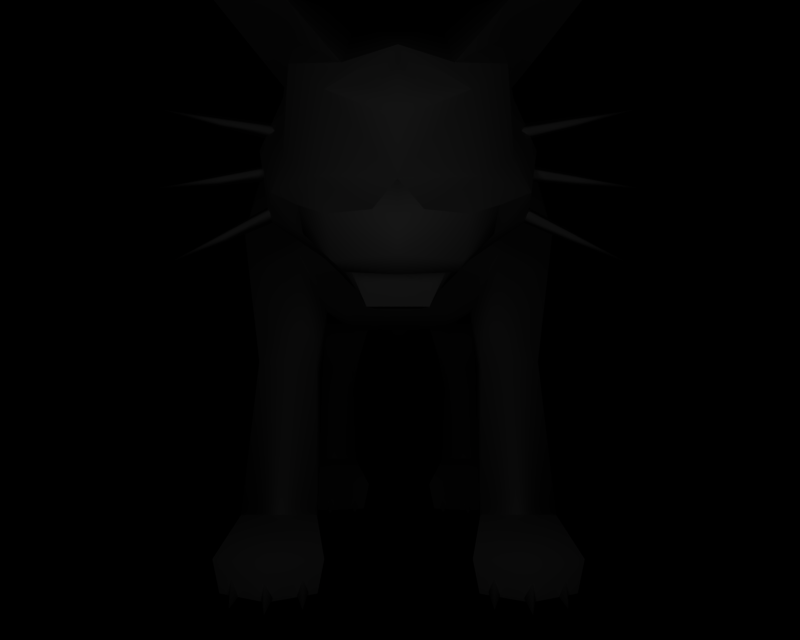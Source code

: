 # Source: BR_Persian.blend  (saved by Blender 2.66.1; exported with 4.5.12 LTS)
import bpy
from mathutils import Matrix  # noqa: F401  (used for matrix-valued properties, if any)

bpy.ops.wm.read_factory_settings(use_empty=True)
scene = bpy.context.scene
scene.name = '1'

# ---- collections
col_collection_1 = bpy.data.collections.new('Collection 1'); scene.collection.children.link(col_collection_1)

# ---- materials (node trees are filled in below, after node groups)
mat_mat_7 = bpy.data.materials.new('mat_7')
mat_mat_7.alpha_threshold = 0.0
mat_mat_7.specular_color = (0.5, 0.5, 0.5)
mat_mat_7.roughness = 0.5
mat_mat_6 = bpy.data.materials.new('mat_6')
mat_mat_6.alpha_threshold = 0.0
mat_mat_6.specular_color = (0.5, 0.5, 0.5)
mat_mat_6.roughness = 0.5
mat_mat_5 = bpy.data.materials.new('mat_5')
mat_mat_5.alpha_threshold = 0.0
mat_mat_5.specular_color = (0.5, 0.5, 0.5)
mat_mat_5.roughness = 0.5
mat_mat_4 = bpy.data.materials.new('mat_4')
mat_mat_4.alpha_threshold = 0.0
mat_mat_4.specular_color = (0.5, 0.5, 0.5)
mat_mat_4.roughness = 0.5
mat_mat_9 = bpy.data.materials.new('mat_9')
mat_mat_9.alpha_threshold = 0.0
mat_mat_9.specular_color = (0.5, 0.5, 0.5)
mat_mat_9.roughness = 0.5
mat_mat_3 = bpy.data.materials.new('mat_3')
mat_mat_3.alpha_threshold = 0.0
mat_mat_3.specular_color = (0.5, 0.5, 0.5)
mat_mat_3.roughness = 0.5
mat_mat_8 = bpy.data.materials.new('mat_8')
mat_mat_8.alpha_threshold = 0.0
mat_mat_8.specular_color = (0.5, 0.5, 0.5)
mat_mat_8.roughness = 0.5
mat_mat_10 = bpy.data.materials.new('mat_10')
mat_mat_10.alpha_threshold = 0.0
mat_mat_10.specular_color = (0.5, 0.5, 0.5)
mat_mat_10.roughness = 0.5
mat_mat_2 = bpy.data.materials.new('mat_2')
mat_mat_2.alpha_threshold = 0.0
mat_mat_2.specular_color = (0.5, 0.5, 0.5)
mat_mat_2.roughness = 0.5
mat_mat_1 = bpy.data.materials.new('mat_1')
mat_mat_1.alpha_threshold = 0.0
mat_mat_1.specular_color = (0.5, 0.5, 0.5)
mat_mat_1.roughness = 0.5
mat_mat_0 = bpy.data.materials.new('mat_0')
mat_mat_0.alpha_threshold = 0.0
mat_mat_0.specular_color = (0.5, 0.5, 0.5)
mat_mat_0.roughness = 0.5

# ---- material node trees

# ---- cameras
cam_camera_001 = bpy.data.cameras.new('Camera.001')
cam_camera_001.passepartout_alpha = 0.2
cam_camera_001.clip_end = 100.0
cam_camera_001.lens = 35.0
cam_camera_001.sensor_width = 32.0
cam_camera_001.sensor_height = 18.0
cam_camera_001.show_passepartout = False
cam_camera_001.show_safe_areas = True
cam_camera_001.dof.focus_distance = 0.0
cam_camera_001.dof.aperture_fstop = 128.0

# ---- lights
light_lamp = bpy.data.lights.new('Lamp', 'POINT')
light_lamp.transmission_factor = 0.0
light_lamp.energy = 151.9
light_lamp.shadow_buffer_clip_start = 0.5
light_lamp.shadow_soft_size = 1.0
light_lamp.shadow_maximum_resolution = 0.006
light_lamp.use_absolute_resolution = True
light_lamp.cycles.use_multiple_importance_sampling = False

# ---- meshes
me_persian_mat_7 = bpy.data.meshes.new('persian_mat_7')
me_persian_mat_7.from_pydata([(1.123, 7.12, 6.887), (0.4257, 7.244, 5.832), (0.5256, 6.362, 7.169), (1.79, 7.668, 6.292), (2.14, 7.645, 5.323), (1.676, 7.086, 5.051), (1.205, 6.507, 5.055), (-0.4656, 7.244, 5.832), (-1.16, 7.115, 6.886), (-0.5655, 6.362, 7.169), (-1.829, 7.658, 6.288), (-2.179, 7.634, 5.319), (-1.71, 7.079, 5.048), (-1.245, 6.507, 5.055)], [], [(0, 1, 2), (0, 3, 1), (4, 1, 3), (4, 5, 1), (6, 1, 5), (7, 8, 9), (7, 10, 8), (11, 10, 7), (7, 12, 11), (13, 12, 7)])
me_persian_mat_7.polygons.foreach_set('use_smooth', [True] * 10)
_k = set([(0, 2), (0, 3), (1, 2), (1, 6), (3, 4), (4, 5), (5, 6), (7, 9), (7, 13), (8, 9), (8, 10), (10, 11), (11, 12), (12, 13)])
me_persian_mat_7.attributes.new('sharp_edge', 'BOOLEAN', 'EDGE').data.foreach_set('value', [ (min(e.vertices), max(e.vertices)) in _k for e in me_persian_mat_7.edges])
_uv = me_persian_mat_7.uv_layers.new(name='UVTex')
_uv.uv.foreach_set('vector', [1.026, 0.6852, 0.486, 0.1513, 0.9335, 0.2534, 1.026, 0.6852, 0.8441, 1.037, 0.486, 0.1513, 0.03693, 0.9861, 0.486, 0.1513, 0.8441, 1.037, 0.03693, 0.9861, -0.04879, 0.4919, 0.486, 0.1513, 0.03687, 0.2216, 0.486, 0.1513, -0.04879, 0.4919, 0.4735, 0.1719, 1.034, 0.6824, 0.9499, 0.2499, 0.4735, 0.1719, 0.8239, 1.039, 1.034, 0.6824, 0.1184, 1.029, 0.8239, 1.039, 0.4735, 0.1719, 0.4735, 0.1719, -0.05024, 0.6174, 0.1184, 1.029, 0.05807, 0.1831, -0.05024, 0.6174, 0.4735, 0.1719])
me_persian_mat_7.materials.append(mat_mat_7)
me_persian_mat_7.use_remesh_preserve_volume = False
me_persian_mat_7.use_remesh_preserve_attributes = False
me_persian_mat_7.use_mirror_vertex_groups = False
me_persian_mat_7.update()
me_persian_mat_6 = bpy.data.meshes.new('persian_mat_6')
me_persian_mat_6.from_pydata([(1.073, 6.885, 6.224), (1.123, 7.12, 6.887), (0.5256, 6.362, 7.169), (1.79, 7.668, 6.292), (2.14, 7.645, 5.323), (1.676, 7.086, 5.051), (1.205, 6.507, 5.055), (1.126, 6.56, 6.453), (-1.115, 6.881, 6.225), (-0.5655, 6.362, 7.169), (-1.16, 7.115, 6.886), (-1.166, 6.56, 6.453), (-1.245, 6.507, 5.055), (-1.71, 7.079, 5.048), (-2.179, 7.634, 5.319), (-1.829, 7.658, 6.288)], [], [(0, 1, 2), (0, 3, 1), (3, 0, 4), (0, 5, 4), (5, 0, 6), (0, 7, 6), (7, 0, 2), (8, 9, 10), (8, 11, 9), (12, 11, 8), (8, 13, 12), (14, 13, 8), (8, 15, 14), (10, 15, 8)])
me_persian_mat_6.polygons.foreach_set('use_smooth', [True] * 14)
_k = set([(1, 2), (1, 3), (2, 7), (3, 4), (4, 5), (5, 6), (6, 7), (9, 10), (9, 11), (10, 15), (11, 12), (12, 13), (13, 14), (14, 15)])
me_persian_mat_6.attributes.new('sharp_edge', 'BOOLEAN', 'EDGE').data.foreach_set('value', [ (min(e.vertices), max(e.vertices)) in _k for e in me_persian_mat_6.edges])
_uv = me_persian_mat_6.uv_layers.new(name='UVTex')
_uv.uv.foreach_set('vector', [0.4295, 0.492, 0.9939, 0.6303, 0.9826, 0.2209, 0.4295, 0.492, 0.7874, 0.9996, 0.9939, 0.6303, 0.7874, 0.9996, 0.4295, 0.492, 0.1814, 0.9436, 0.4295, 0.492, 0.007771, 0.5522, 0.1814, 0.9436, 0.007771, 0.5522, 0.4295, 0.492, 0.0277, 0.2277, 0.4295, 0.492, 0.5171, 0.2786, 0.0277, 0.2277, 0.5171, 0.2786, 0.4295, 0.492, 0.9826, 0.2209, 0.5369, 0.5026, 0.9768, 0.2128, 0.9761, 0.6498, 0.5369, 0.5026, 0.5519, 0.2841, 0.9768, 0.2128, 0.01769, 0.2131, 0.5519, 0.2841, 0.5369, 0.5026, 0.5369, 0.5026, -0.01197, 0.6447, 0.01769, 0.2131, 0.2385, 0.972, -0.01197, 0.6447, 0.5369, 0.5026, 0.5369, 0.5026, 0.7752, 0.9798, 0.2385, 0.972, 0.9761, 0.6498, 0.7752, 0.9798, 0.5369, 0.5026])
me_persian_mat_6.materials.append(mat_mat_6)
me_persian_mat_6.use_remesh_preserve_volume = False
me_persian_mat_6.use_remesh_preserve_attributes = False
me_persian_mat_6.use_mirror_vertex_groups = False
me_persian_mat_6.update()
me_persian_mat_5 = bpy.data.meshes.new('persian_mat_5')
me_persian_mat_5.from_pydata([(0.1451, 5.452, 5.87), (0.4484, 5.107, 6.371), (0.3156, 5.316, 5.815), (0.2104, 5.309, 6.469), (-0.1852, 5.452, 5.87), (-0.2506, 5.309, 6.469), (-0.3557, 5.316, 5.815), (-0.4885, 5.107, 6.371), (0.2366, 4.833, 6.892), (-0.2768, 4.833, 6.892), (-0.5418, 4.746, 6.73), (0.5017, 4.746, 6.73), (-0.233, 4.345, 7.019), (0.1929, 4.345, 7.019)], [], [(0, 1, 2), (0, 3, 1), (3, 0, 4), (4, 5, 3), (6, 5, 4), (6, 7, 5), (2, 7, 6), (2, 1, 7), (4, 0, 6), (6, 0, 2), (5, 8, 3), (5, 9, 8), (7, 9, 5), (7, 10, 9), (1, 10, 7), (1, 11, 10), (3, 11, 1), (3, 8, 11), (9, 10, 12), (13, 11, 8), (13, 10, 11), (13, 12, 10), (8, 12, 13), (8, 9, 12)])
me_persian_mat_5.polygons.foreach_set('use_smooth', [True] * 24)
_uv = me_persian_mat_5.uv_layers.new(name='UVTex')
_uv.uv.foreach_set('vector', [0.3801, 0.8951, 0.1381, 0.692, 0.3082, 0.8978, 0.3801, 0.8951, 0.335, 0.6934, 0.1381, 0.692, 0.335, 0.6934, 0.3801, 0.8951, 0.6426, 0.8861, 0.6426, 0.8861, 0.6819, 0.6972, 0.335, 0.6934, 0.7207, 0.896, 0.6819, 0.6972, 0.6426, 0.8861, 0.7207, 0.896, 0.8538, 0.6924, 0.6819, 0.6972, 0.3082, 0.8978, 0.8538, 0.6924, 0.7207, 0.896, 0.3082, 0.8978, 0.1381, 0.692, 0.8538, 0.6924, 0.6426, 0.8861, 0.3801, 0.8951, 0.7207, 0.896, 0.7207, 0.896, 0.3801, 0.8951, 0.3082, 0.8978, 0.6963, 0.6789, 0.2923, 0.3528, 0.2822, 0.6648, 0.6963, 0.6789, 0.6907, 0.353, 0.2923, 0.3528, 0.8551, 0.6873, 0.6907, 0.353, 0.6963, 0.6789, 0.8551, 0.6873, 0.8426, 0.3487, 0.6907, 0.353, 0.139, 0.6642, 0.8426, 0.3487, 0.8551, 0.6873, 0.139, 0.6642, 0.1472, 0.344, 0.8426, 0.3487, 0.2822, 0.6648, 0.1472, 0.344, 0.139, 0.6642, 0.2822, 0.6648, 0.2923, 0.3528, 0.1472, 0.344, 0.6689, 0.3712, 0.8395, 0.3695, 0.623, 0.06899, 0.3678, 0.06903, 0.1624, 0.3597, 0.3225, 0.3606, 0.3678, 0.06903, 0.8395, 0.3695, 0.1624, 0.3597, 0.3678, 0.06903, 0.623, 0.06899, 0.8395, 0.3695, 0.3225, 0.3606, 0.623, 0.06899, 0.3678, 0.06903, 0.3225, 0.3606, 0.6689, 0.3712, 0.623, 0.06899])
me_persian_mat_5.materials.append(mat_mat_5)
me_persian_mat_5.use_remesh_preserve_volume = False
me_persian_mat_5.use_remesh_preserve_attributes = False
me_persian_mat_5.use_mirror_vertex_groups = False
me_persian_mat_5.update()
me_persian_mat_4 = bpy.data.meshes.new('persian_mat_4')
me_persian_mat_4.from_pydata([(-0.3361, 4.025, 6.786), (0.2963, 4.025, 6.786), (0.422, 5.334, 5.946), (-0.4315, 5.334, 5.946), (-0.5867, 4.595, 6.521), (-0.7682, 4.763, 6.598), (0.7878, 4.763, 6.598), (0.567, 4.592, 6.523), (0.5574, 4.353, 7.155), (0.003764, 4.396, 7.265), (-0.5337, 4.353, 7.155)], [], [(0, 1, 2), (3, 0, 2), (0, 3, 4), (4, 3, 5), (6, 2, 7), (7, 2, 1), (8, 2, 6), (8, 9, 2), (3, 2, 9), (9, 10, 3), (5, 3, 10)])
me_persian_mat_4.polygons.foreach_set('use_smooth', [True] * 11)
_k = set([(0, 1), (0, 4), (1, 7), (4, 5), (5, 10), (6, 7), (6, 8), (8, 9), (9, 10)])
me_persian_mat_4.attributes.new('sharp_edge', 'BOOLEAN', 'EDGE').data.foreach_set('value', [ (min(e.vertices), max(e.vertices)) in _k for e in me_persian_mat_4.edges])
_uv = me_persian_mat_4.uv_layers.new(name='UVTex')
_uv.uv.foreach_set('vector', [-0.002308, 0.9382, 0.9904, 0.943, 0.9937, -0.005152, -0.01089, 0.0261, -0.002308, 0.9382, 0.9937, -0.005152, -0.002308, 0.9382, 0.01255, -0.03901, 0.4241, 0.9626, 0.1871, 0.9314, 0.3329, -0.02859, -0.005948, 1.0, 1.005, 1.009, 0.7254, -0.01817, 0.8558, 0.9587, 0.5589, 0.977, 0.9937, -0.005152, 0.9904, 0.943, 0.774, 0.9504, 0.8678, 0.04616, 1.002, 1.009, 0.774, 0.9504, 0.4958, 0.9119, 0.8678, 0.04616, 0.1311, 0.03713, 0.8678, 0.04616, 0.4958, 0.9119, 0.4958, 0.9119, 0.1983, 0.9616, 0.1311, 0.03713, -0.01693, 1.007, 0.1311, 0.03713, 0.1983, 0.9616])
me_persian_mat_4.materials.append(mat_mat_4)
me_persian_mat_4.use_remesh_preserve_volume = False
me_persian_mat_4.use_remesh_preserve_attributes = False
me_persian_mat_4.use_mirror_vertex_groups = False
me_persian_mat_4.update()
me_persian_mat_9 = bpy.data.meshes.new('persian_mat_9')
me_persian_mat_9.from_pydata([(2.466, 0.0992, 3.425), (1.769, 0.07073, 3.73), (1.103, 0.09704, 3.428), (1.248, 0.04842, 2.398), (-1.809, 0.07073, 3.73), (-2.506, 0.0992, 3.425), (-1.288, 0.04843, 2.398), (-1.143, 0.09704, 3.428), (1.961, -0.008638, -3.314), (0.8807, -0.01357, -3.333), (0.8961, 0.4889, -3.967), (1.954, 0.5043, -3.952), (-0.9207, -0.01357, -3.333), (-2.001, -0.008633, -3.314), (-1.994, 0.5043, -3.952), (-0.9361, 0.4889, -3.967), (2.193, 0.04905, 2.394), (-2.233, 0.04906, 2.394), (1.378, 0.03879, -2.17), (2.142, 0.02364, -2.383), (0.7017, 0.02488, -2.382), (-1.418, 0.0388, -2.17), (-0.7417, 0.02488, -2.382), (-2.182, 0.02365, -2.383)], [], [(0, 1, 2), (3, 0, 2), (4, 5, 6), (7, 4, 6), (8, 9, 10), (11, 8, 10), (12, 13, 14), (15, 12, 14), (16, 0, 3), (6, 5, 17), (18, 8, 19), (18, 9, 8), (20, 9, 18), (21, 12, 22), (21, 13, 12), (23, 13, 21)])
me_persian_mat_9.polygons.foreach_set('use_smooth', [True] * 16)
_k = set([(0, 1), (0, 16), (1, 2), (2, 3), (3, 16), (4, 5), (4, 7), (5, 17), (6, 7), (6, 17), (8, 11), (8, 19), (9, 10), (9, 20), (10, 11), (12, 15), (12, 22), (13, 14), (13, 23), (14, 15), (18, 19), (18, 20), (21, 22), (21, 23)])
me_persian_mat_9.attributes.new('sharp_edge', 'BOOLEAN', 'EDGE').data.foreach_set('value', [ (min(e.vertices), max(e.vertices)) in _k for e in me_persian_mat_9.edges])
_uv = me_persian_mat_9.uv_layers.new(name='UVTex')
_uv.uv.foreach_set('vector', [0.9903, 0.8689, 0.4996, 1.058, 0.02086, 0.848, 0.1795, 0.006018, 0.9903, 0.8689, 0.02086, 0.848, 0.4996, 1.058, 0.9903, 0.8689, 0.1795, 0.006018, 0.02086, 0.848, 0.4996, 1.058, 0.1795, 0.006018, 0.1335, 0.2391, 0.864, 0.2412, 0.8619, -0.05859, 0.1465, -0.05359, 0.1335, 0.2391, 0.8619, -0.05859, 0.864, 0.2412, 0.1335, 0.2391, 0.1465, -0.05359, 0.8619, -0.05859, 0.864, 0.2412, 0.1465, -0.05359, 0.7932, 0.01799, 0.9903, 0.8689, 0.1795, 0.006018, 0.1795, 0.006018, 0.9903, 0.8689, 0.7932, 0.01799, 0.5087, 1.013, 0.1393, 0.239, -0.004673, 0.9262, 0.5087, 1.013, 0.8656, 0.2449, 0.1393, 0.239, 1.005, 0.9528, 0.8656, 0.2449, 0.5087, 1.013, 0.5087, 1.013, 0.8656, 0.2449, 1.005, 0.9528, 0.5087, 1.013, 0.1393, 0.239, 0.8656, 0.2449, -0.004673, 0.9262, 0.1393, 0.239, 0.5087, 1.013])
me_persian_mat_9.materials.append(mat_mat_9)
me_persian_mat_9.use_remesh_preserve_volume = False
me_persian_mat_9.use_remesh_preserve_attributes = False
me_persian_mat_9.use_mirror_vertex_groups = False
me_persian_mat_9.update()
me_persian_mat_3 = bpy.data.meshes.new('persian_mat_3')
me_persian_mat_3.from_pydata([(0.6769, 6.074, 7.288), (-0.02008, 5.844, 7.518), (-0.02008, 5.74, 7.518), (0.2096, 6.081, 7.42), (-0.0201, 6.521, 7.215), (-0.02009, 6.299, 7.337), (-0.2454, 6.082, 7.42), (-0.02009, 6.11, 7.52), (-0.7167, 6.074, 7.288)], [], [(0, 1, 2), (0, 3, 1), (3, 0, 4), (4, 5, 3), (6, 5, 4), (6, 7, 5), (1, 7, 6), (1, 3, 7), (5, 7, 3), (1, 8, 2), (1, 6, 8), (4, 8, 6)])
me_persian_mat_3.polygons.foreach_set('use_smooth', [True] * 12)
_k = set([(0, 2), (0, 4), (2, 8), (4, 8)])
me_persian_mat_3.attributes.new('sharp_edge', 'BOOLEAN', 'EDGE').data.foreach_set('value', [ (min(e.vertices), max(e.vertices)) in _k for e in me_persian_mat_3.edges])
_uv = me_persian_mat_3.uv_layers.new(name='UVTex')
_uv.uv.foreach_set('vector', [1.801, 0.5443, 0.4997, 0.05709, 0.4997, -0.1132, 1.801, 0.5443, 0.9285, 0.4937, 0.4997, 0.05709, 0.9285, 0.4937, 1.801, 0.5443, 0.4997, 1.312, 0.4997, 1.312, 0.4997, 0.8901, 0.9285, 0.4937, 0.0789, 0.4942, 0.4997, 0.8901, 0.4997, 1.312, 0.0789, 0.4942, 0.4997, 0.4928, 0.4997, 0.8901, 0.4997, 0.05709, 0.4997, 0.4928, 0.0789, 0.4942, 0.4997, 0.05709, 0.9285, 0.4937, 0.4997, 0.4928, 0.4997, 0.8901, 0.4997, 0.4928, 0.9285, 0.4937, 0.4997, 0.05709, -0.8011, 0.5443, 0.4997, -0.1132, 0.4997, 0.05709, 0.0789, 0.4942, -0.8011, 0.5443, 0.4997, 1.312, -0.8011, 0.5443, 0.0789, 0.4942])
me_persian_mat_3.materials.append(mat_mat_3)
me_persian_mat_3.use_remesh_preserve_volume = False
me_persian_mat_3.use_remesh_preserve_attributes = False
me_persian_mat_3.use_mirror_vertex_groups = False
me_persian_mat_3.update()
me_persian_mat_8 = bpy.data.meshes.new('persian_mat_8')
me_persian_mat_8.from_pydata([(1.769, 0.07073, 3.73), (0.9948, 0.6205, 3.594), (1.103, 0.09704, 3.428), (1.765, 0.5652, 3.952), (2.466, 0.0992, 3.425), (2.528, 0.6197, 3.588), (-1.805, 0.5652, 3.952), (-1.143, 0.09704, 3.428), (-1.035, 0.6205, 3.594), (-1.809, 0.07073, 3.73), (-2.568, 0.6197, 3.588), (-2.506, 0.0992, 3.425), (1.378, 0.5511, -2.102), (2.142, 0.02364, -2.383), (2.222, 0.5417, -2.302), (1.378, 0.03879, -2.17), (0.595, 0.5369, -2.307), (0.7017, 0.02488, -2.382), (-1.418, 0.0388, -2.17), (-2.262, 0.5417, -2.302), (-2.182, 0.02365, -2.383), (-1.418, 0.5512, -2.102), (-0.7417, 0.02488, -2.382), (-0.635, 0.5369, -2.307), (1.369, 0.9244, -2.546), (1.88, 0.9145, -3.22), (0.9197, 0.9233, -3.207), (-1.92, 0.9145, -3.22), (-1.409, 0.9244, -2.546), (-0.9597, 0.9233, -3.207), (1.77, 0.9875, 3.598), (2.256, 1.076, 2.913), (1.161, 1.076, 2.915), (-1.81, 0.9875, 3.598), (-1.201, 1.076, 2.915), (-2.296, 1.076, 2.913)], [], [(0, 1, 2), (0, 3, 1), (3, 0, 4), (4, 5, 3), (6, 7, 8), (6, 9, 7), (10, 9, 6), (10, 11, 9), (12, 13, 14), (12, 15, 13), (16, 15, 12), (16, 17, 15), (18, 19, 20), (18, 21, 19), (22, 21, 18), (22, 23, 21), (24, 25, 26), (24, 14, 25), (12, 14, 24), (24, 16, 12), (26, 16, 24), (27, 28, 29), (27, 19, 28), (21, 28, 19), (21, 23, 28), (29, 28, 23), (5, 30, 3), (5, 31, 30), (32, 30, 31), (32, 1, 30), (3, 30, 1), (6, 33, 10), (6, 8, 33), (34, 33, 8), (34, 35, 33), (10, 33, 35)])
me_persian_mat_8.polygons.foreach_set('use_smooth', [True] * 36)
_k = set([(0, 2), (0, 4), (1, 2), (1, 32), (4, 5), (5, 31), (7, 8), (7, 9), (8, 34), (9, 11), (10, 11), (10, 35), (13, 14), (13, 15), (14, 25), (15, 17), (16, 17), (16, 26), (18, 20), (18, 22), (19, 20), (19, 27), (22, 23), (23, 29), (25, 26), (27, 29), (31, 32), (34, 35)])
me_persian_mat_8.attributes.new('sharp_edge', 'BOOLEAN', 'EDGE').data.foreach_set('value', [ (min(e.vertices), max(e.vertices)) in _k for e in me_persian_mat_8.edges])
_uv = me_persian_mat_8.uv_layers.new(name='UVTex')
_uv.uv.foreach_set('vector', [0.5018, 0.0, -0.02632, 0.4289, 0.01953, 0.0658, 0.5018, 0.0, 0.4983, 0.333, -0.02632, 0.4289, 0.4983, 0.333, 0.5018, 0.0, 0.989, 0.06592, 0.989, 0.06592, 1.026, 0.4269, 0.4983, 0.333, 0.4983, 0.333, 0.01953, 0.0658, -0.02632, 0.4289, 0.4983, 0.333, 0.5018, 0.0, 0.01953, 0.0658, 1.026, 0.4269, 0.5018, 0.0, 0.4983, 0.333, 1.026, 0.4269, 0.989, 0.06592, 0.5018, 0.0, 0.5105, 0.3601, 1.01, 0.01424, 1.007, 0.3946, 0.5105, 0.3601, 0.5098, 0.01392, 1.01, 0.01424, -0.01358, 0.394, 0.5098, 0.01392, 0.5105, 0.3601, -0.01358, 0.394, -0.001912, 0.01425, 0.5098, 0.01392, 0.5098, 0.01392, 1.007, 0.3946, 1.01, 0.01424, 0.5098, 0.01392, 0.5105, 0.3601, 1.007, 0.3946, -0.001912, 0.01425, 0.5105, 0.3601, 0.5098, 0.01392, -0.001912, 0.01425, -0.01358, 0.394, 0.5105, 0.3601, 0.5114, 0.6855, 0.8283, 0.8972, 0.1831, 0.8806, 0.5114, 0.6855, 1.007, 0.3946, 0.8283, 0.8972, 0.5105, 0.3601, 1.007, 0.3946, 0.5114, 0.6855, 0.5114, 0.6855, -0.01358, 0.394, 0.5105, 0.3601, 0.1812, 0.8787, -0.01358, 0.394, 0.5114, 0.6855, 0.8283, 0.8972, 0.5114, 0.6855, 0.1831, 0.8806, 0.8283, 0.8972, 1.007, 0.3946, 0.5114, 0.6855, 0.5105, 0.3601, 0.5114, 0.6855, 1.007, 0.3946, 0.5105, 0.3601, -0.01358, 0.394, 0.5114, 0.6855, 0.1812, 0.8787, 0.5114, 0.6855, -0.01358, 0.394, 1.026, 0.4269, 0.503, 0.6991, 0.4983, 0.333, 1.026, 0.4269, 0.8552, 0.8707, 0.503, 0.6991, 0.0965, 0.8723, 0.503, 0.6991, 0.8552, 0.8707, 0.0965, 0.8723, -0.02632, 0.4289, 0.503, 0.6991, 0.4983, 0.333, 0.503, 0.6991, -0.02632, 0.4289, 0.4983, 0.333, 0.503, 0.6991, 1.026, 0.4269, 0.4983, 0.333, -0.02632, 0.4289, 0.503, 0.6991, 0.0965, 0.8723, 0.503, 0.6991, -0.02632, 0.4289, 0.0965, 0.8723, 0.8552, 0.8707, 0.503, 0.6991, 1.026, 0.4269, 0.503, 0.6991, 0.8552, 0.8707])
me_persian_mat_8.materials.append(mat_mat_8)
me_persian_mat_8.use_remesh_preserve_volume = False
me_persian_mat_8.use_remesh_preserve_attributes = False
me_persian_mat_8.use_mirror_vertex_groups = False
me_persian_mat_8.update()
me_persian_mat_10 = bpy.data.meshes.new('persian_mat_10')
me_persian_mat_10.from_pydata([(0.6183, 4.699, 6.84), (0.4961, 4.416, 6.659), (0.4282, 4.695, 6.867), (0.5386, 4.524, 6.999), (-0.4582, 4.692, 6.867), (-0.5194, 4.415, 6.656), (-0.6419, 4.695, 6.839), (-0.5648, 4.52, 6.995), (1.484, 0.2804, 3.356), (1.277, -0.03035, 3.736), (1.172, 0.2975, 3.306), (1.291, 0.6418, 3.555), (1.776, 0.5837, 3.834), (1.767, -0.03316, 3.939), (1.893, 0.2322, 3.53), (1.62, 0.2416, 3.546), (2.241, 0.6327, 3.557), (2.28, -0.02439, 3.7), (2.362, 0.2501, 3.278), (2.05, 0.246, 3.346), (-1.212, 0.2975, 3.306), (-1.317, -0.03035, 3.736), (-1.524, 0.2804, 3.356), (-1.331, 0.6418, 3.555), (-1.933, 0.2322, 3.53), (-1.807, -0.03316, 3.939), (-1.816, 0.5837, 3.834), (-1.66, 0.2416, 3.546), (-2.402, 0.2501, 3.278), (-2.32, -0.02438, 3.7), (-2.281, 0.6327, 3.557), (-2.09, 0.246, 3.346), (-1.259, 0.1411, -2.427), (-1.408, 0.01168, -1.998), (-1.562, 0.1414, -2.427), (-1.404, 0.5266, -2.262), (-0.908, 0.5336, -2.478), (-0.9053, -0.009844, -2.132), (-0.8143, 0.1589, -2.607), (-1.111, 0.1698, -2.548), (-1.713, 0.1634, -2.503), (-1.926, 0.02994, -2.107), (-2.015, 0.1615, -2.553), (-1.876, 0.5684, -2.417), (1.071, 0.1697, -2.548), (0.8653, -0.009849, -2.132), (0.7743, 0.1589, -2.607), (0.868, 0.5336, -2.478), (1.364, 0.5266, -2.262), (1.368, 0.01167, -1.998), (1.522, 0.1414, -2.427), (1.219, 0.1411, -2.427), (1.836, 0.5684, -2.417), (1.886, 0.02994, -2.107), (1.975, 0.1615, -2.553), (1.673, 0.1634, -2.503)], [], [(0, 1, 2), (0, 3, 1), (2, 1, 3), (4, 5, 6), (4, 7, 5), (6, 5, 7), (8, 9, 10), (8, 11, 9), (10, 9, 11), (12, 13, 14), (12, 15, 13), (14, 13, 15), (16, 17, 18), (16, 19, 17), (18, 17, 19), (20, 21, 22), (20, 23, 21), (22, 21, 23), (24, 25, 26), (24, 27, 25), (26, 25, 27), (28, 29, 30), (28, 31, 29), (30, 29, 31), (32, 33, 34), (32, 35, 33), (34, 33, 35), (36, 37, 38), (36, 39, 37), (38, 37, 39), (40, 41, 42), (40, 43, 41), (42, 41, 43), (44, 45, 46), (44, 47, 45), (46, 45, 47), (48, 49, 50), (48, 51, 49), (50, 49, 51), (52, 53, 54), (52, 55, 53), (54, 53, 55)])
me_persian_mat_10.polygons.foreach_set('use_smooth', [True] * 42)
_k = set([(0, 2), (0, 3), (2, 3), (4, 6), (4, 7), (6, 7), (8, 10), (8, 11), (10, 11), (12, 14), (12, 15), (14, 15), (16, 18), (16, 19), (18, 19), (20, 22), (20, 23), (22, 23), (24, 26), (24, 27), (26, 27), (28, 30), (28, 31), (30, 31), (32, 34), (32, 35), (34, 35), (36, 38), (36, 39), (38, 39), (40, 42), (40, 43), (42, 43), (44, 46), (44, 47), (46, 47), (48, 50), (48, 51), (50, 51), (52, 54), (52, 55), (54, 55)])
me_persian_mat_10.attributes.new('sharp_edge', 'BOOLEAN', 'EDGE').data.foreach_set('value', [ (min(e.vertices), max(e.vertices)) in _k for e in me_persian_mat_10.edges])
_uv = me_persian_mat_10.uv_layers.new(name='UVTex')
_uv.uv.foreach_set('vector', [0.08705, 0.9911, 0.4472, 0.02009, 0.9308, 0.9799, 0.08705, 0.9911, 0.4298, 0.9821, 0.4472, 0.02009, 0.9308, 0.9799, 0.4472, 0.02009, 0.4298, 0.9821, 0.8326, 0.9777, 0.465, 0.01786, 0.09821, 0.9844, 0.8326, 0.9777, 0.4856, 0.9754, 0.465, 0.01786, 0.09821, 0.9844, 0.465, 0.01786, 0.4856, 0.9754, 0.4518, 0.9794, 0.4505, -0.008929, 0.01116, 0.9833, 0.4518, 0.9794, 0.9274, 0.9799, 0.4505, -0.008929, 0.01116, 0.9833, 0.4505, -0.008929, 0.9274, 0.9799, 0.03318, 0.9672, 0.4957, 0.0053, 0.9823, 0.9674, 0.03318, 0.9672, 0.9582, 0.9752, 0.4957, 0.0053, 0.9823, 0.9674, 0.4957, 0.0053, 0.9582, 0.9752, 0.9467, 0.9878, 0.5037, -0.005845, 0.9821, 0.9729, 0.9467, 0.9878, 0.04781, 0.9785, 0.5037, -0.005845, 0.9821, 0.9729, 0.5037, -0.005845, 0.04781, 0.9785, 0.01116, 0.9833, 0.4505, -0.008929, 0.4518, 0.9794, 0.01116, 0.9833, 0.9274, 0.9799, 0.4505, -0.008929, 0.4518, 0.9794, 0.4505, -0.008929, 0.9274, 0.9799, 0.9823, 0.9674, 0.4957, 0.0053, 0.03318, 0.9672, 0.9823, 0.9674, 0.9582, 0.9752, 0.4957, 0.0053, 0.03318, 0.9672, 0.4957, 0.0053, 0.9582, 0.9752, 0.9821, 0.9729, 0.5037, -0.005845, 0.9467, 0.9878, 0.9821, 0.9729, 0.04781, 0.9785, 0.5037, -0.005845, 0.9467, 0.9878, 0.5037, -0.005845, 0.04781, 0.9785, 0.0, 0.0, 0.0, 0.0, 0.0, 0.0, 0.0, 0.0, 0.0, 0.0, 0.0, 0.0, 0.0, 0.0, 0.0, 0.0, 0.0, 0.0, 0.0, 0.0, 0.0, 0.0, 0.0, 0.0, 0.0, 0.0, 0.0, 0.0, 0.0, 0.0, 0.0, 0.0, 0.0, 0.0, 0.0, 0.0, 0.0, 0.0, 0.0, 0.0, 0.0, 0.0, 0.0, 0.0, 0.0, 0.0, 0.0, 0.0, 0.0, 0.0, 0.0, 0.0, 0.0, 0.0, 0.0, 0.0, 0.0, 0.0, 0.0, 0.0, 0.0, 0.0, 0.0, 0.0, 0.0, 0.0, 0.0, 0.0, 0.0, 0.0, 0.0, 0.0, 0.0, 0.0, 0.0, 0.0, 0.0, 0.0, 0.0, 0.0, 0.0, 0.0, 0.0, 0.0, 0.0, 0.0, 0.0, 0.0, 0.0, 0.0, 0.0, 0.0, 0.0, 0.0, 0.0, 0.0, 0.0, 0.0, 0.0, 0.0, 0.0, 0.0, 0.0, 0.0, 0.0, 0.0, 0.0, 0.0])
me_persian_mat_10.materials.append(mat_mat_10)
me_persian_mat_10.use_remesh_preserve_volume = False
me_persian_mat_10.use_remesh_preserve_attributes = False
me_persian_mat_10.use_mirror_vertex_groups = False
me_persian_mat_10.update()
me_persian_mat_2 = bpy.data.meshes.new('persian_mat_2')
me_persian_mat_2.from_pydata([(-0.9922, 5.007, 7.061), (-0.6392, 4.444, 7.444), (-0.6797, 4.857, 7.606), (-0.9944, 4.776, 6.579), (-0.5337, 4.353, 7.155), (-0.01231, 4.313, 7.458), (0.003764, 4.396, 7.265), (0.5574, 4.353, 7.155), (0.5995, 4.444, 7.444), (-0.02284, 4.484, 7.712), (0.6399, 4.857, 7.606), (0.2152, 4.873, 7.814), (-0.7682, 4.763, 6.598), (-0.2468, 4.873, 7.814), (-0.02132, 4.799, 7.891), (-0.02331, 5.19, 7.543), (0.9668, 5.007, 7.061), (0.9656, 4.776, 6.579), (0.7878, 4.763, 6.598)], [], [(0, 1, 2), (0, 3, 1), (4, 1, 3), (4, 5, 1), (6, 5, 4), (6, 7, 5), (8, 5, 7), (8, 9, 5), (10, 9, 8), (10, 11, 9), (3, 12, 4), (9, 1, 5), (9, 2, 1), (13, 2, 9), (9, 14, 13), (11, 14, 9), (11, 15, 14), (13, 14, 15), (8, 16, 10), (8, 17, 16), (7, 17, 8), (7, 18, 17)])
me_persian_mat_2.polygons.foreach_set('use_smooth', [True] * 22)
_k = set([(0, 2), (0, 3), (2, 13), (3, 12), (4, 6), (4, 12), (6, 7), (7, 18), (10, 11), (10, 16), (11, 15), (13, 15), (16, 17), (17, 18)])
me_persian_mat_2.attributes.new('sharp_edge', 'BOOLEAN', 'EDGE').data.foreach_set('value', [ (min(e.vertices), max(e.vertices)) in _k for e in me_persian_mat_2.edges])
_uv = me_persian_mat_2.uv_layers.new(name='UVTex')
_uv.uv.foreach_set('vector', [0.2421, 0.3854, -0.2162, 0.0697, 0.2421, 0.3854, 0.2421, 0.3854, -0.7772, 0.3939, -0.2162, 0.0697, 0.005515, 0.1315, -0.2162, 0.0697, -0.7772, 0.3939, 0.005515, 0.1315, 0.5122, 0.02604, -0.2162, 0.0697, 0.5087, 0.07465, 0.5122, 0.02604, 0.005515, 0.1315, 0.5087, 0.07465, 1.036, 0.1315, 0.5122, 0.02604, 1.201, 0.0697, 0.5122, 0.02604, 1.036, 0.1315, 1.201, 0.0697, 0.5082, 0.2786, 0.5122, 0.02604, 1.481, 0.6786, 0.5082, 0.2786, 1.201, 0.0697, 1.481, 0.6786, 0.826, 0.8611, 0.5082, 0.2786, -0.7772, 0.3939, -0.4385, 0.2771, 0.005515, 0.1315, 0.5082, 0.2786, -0.2162, 0.0697, 0.5122, 0.02604, 0.5082, 0.2786, -0.4965, 0.6747, -0.2162, 0.0697, 0.1763, 0.8572, -0.4965, 0.6747, 0.5082, 0.2786, 0.5082, 0.2786, 0.5039, 0.773, 0.1763, 0.8572, 0.8208, 0.8611, 0.5039, 0.773, 0.5082, 0.2786, 0.8208, 0.8611, 0.5156, 1.294, 0.5039, 0.773, 0.1763, 0.8572, 0.5039, 0.773, 0.5156, 1.294, 1.201, 0.0697, 0.844, 0.2664, 1.481, 0.6786, 1.201, 0.0697, 0.844, 0.2664, 0.844, 0.2664, 1.036, 0.1315, 1.777, 0.3939, 1.201, 0.0697, 1.036, 0.1315, 1.513, 0.2771, 1.777, 0.3939])
me_persian_mat_2.materials.append(mat_mat_2)
me_persian_mat_2.use_remesh_preserve_volume = False
me_persian_mat_2.use_remesh_preserve_attributes = False
me_persian_mat_2.use_mirror_vertex_groups = False
me_persian_mat_2.update()
me_persian_mat_1 = bpy.data.meshes.new('persian_mat_1')
me_persian_mat_1.from_pydata([(-0.5655, 6.362, 7.169), (-0.7167, 6.074, 7.288), (-0.0201, 6.521, 7.215), (-1.166, 6.56, 6.453), (-1.194, 5.558, 6.627), (-0.8404, 5.251, 7.281), (-1.311, 5.185, 6.672), (-0.9922, 5.007, 7.061), (-0.6797, 4.857, 7.606), (-0.2468, 4.873, 7.814), (-0.02331, 5.19, 7.543), (-0.02008, 5.74, 7.518), (0.6769, 6.074, 7.288), (0.7887, 5.251, 7.281), (1.158, 5.558, 6.627), (1.336, 5.185, 6.672), (0.9668, 5.007, 7.061), (0.6399, 4.857, 7.606), (0.2152, 4.873, 7.814), (1.126, 6.56, 6.453), (0.5256, 6.362, 7.169)], [], [(0, 1, 2), (0, 3, 1), (4, 1, 3), (4, 5, 1), (6, 5, 4), (6, 7, 5), (8, 5, 7), (8, 9, 5), (10, 5, 9), (10, 1, 5), (11, 1, 10), (10, 12, 11), (13, 12, 10), (13, 14, 12), (15, 14, 13), (13, 16, 15), (17, 16, 13), (13, 18, 17), (10, 18, 13), (19, 12, 14), (19, 20, 12), (2, 12, 20)])
me_persian_mat_1.polygons.foreach_set('use_smooth', [True] * 22)
_k = set([(0, 2), (0, 3), (1, 2), (1, 11), (2, 12), (2, 20), (3, 4), (4, 6), (6, 7), (7, 8), (8, 9), (9, 10), (10, 18), (11, 12), (14, 15), (14, 19), (15, 16), (16, 17), (17, 18), (19, 20)])
me_persian_mat_1.attributes.new('sharp_edge', 'BOOLEAN', 'EDGE').data.foreach_set('value', [ (min(e.vertices), max(e.vertices)) in _k for e in me_persian_mat_1.edges])
_uv = me_persian_mat_1.uv_layers.new(name='UVTex')
_uv.uv.foreach_set('vector', [0.7155, 1.015, 0.5064, 0.9922, -0.06097, 1.034, 0.7155, 1.015, 1.311, 1.018, 0.5064, 0.9922, 1.143, 0.927, 0.5064, 0.9922, 1.311, 1.018, 1.143, 0.927, 0.6016, 0.9172, 0.5064, 0.9922, 1.131, 0.8856, 0.6016, 0.9172, 1.143, 0.927, 1.131, 0.8856, 0.7563, 0.8763, 0.6016, 0.9172, 0.2562, 0.8634, 0.6016, 0.9172, 0.7563, 0.8763, 0.2562, 0.8634, -0.04167, 0.8841, 0.6016, 0.9172, -0.2062, 0.9178, 0.6016, 0.9172, -0.04167, 0.8841, -0.2062, 0.9178, 0.5064, 0.9922, 0.6016, 0.9172, -0.1937, 0.9763, 0.5064, 0.9922, -0.2062, 0.9178, -0.2062, 0.9178, 0.5064, 0.9922, -0.1937, 0.9763, 0.6016, 0.9172, 0.5064, 0.9922, -0.2062, 0.9178, 0.6016, 0.9172, 1.143, 0.927, 0.5064, 0.9922, 1.131, 0.8856, 1.143, 0.927, 0.6016, 0.9172, 0.6016, 0.9172, 0.7563, 0.8763, 1.131, 0.8856, 0.2562, 0.8634, 0.7563, 0.8763, 0.6016, 0.9172, 0.6016, 0.9172, -0.04167, 0.8841, 0.2562, 0.8634, -0.2062, 0.9178, -0.04167, 0.8841, 0.6016, 0.9172, 1.317, 1.018, 0.5064, 0.9922, 1.143, 0.927, 1.317, 1.018, 0.7138, 1.015, 0.5064, 0.9922, -0.05953, 1.034, 0.5064, 0.9922, 0.7138, 1.015])
me_persian_mat_1.materials.append(mat_mat_1)
me_persian_mat_1.use_remesh_preserve_volume = False
me_persian_mat_1.use_remesh_preserve_attributes = False
me_persian_mat_1.use_mirror_vertex_groups = False
me_persian_mat_1.update()
me_persian_mat_0 = bpy.data.meshes.new('persian_mat_0')
me_persian_mat_0.from_pydata([(0.3132, 5.11, -2.998), (-0.4658, 6.166, -3.084), (0.4258, 6.166, -3.084), (-0.3532, 5.11, -2.998), (0.3724, 4.233, -1.853), (-0.4124, 4.233, -1.853), (0.5145, 4.229, -0.4927), (-0.5545, 4.229, -0.4927), (1.088, 7.173, -0.825), (-0.6856, 6.872, 0.08166), (0.6456, 6.872, 0.08166), (-1.128, 7.173, -0.825), (0.2854, 7.213, -2.269), (-0.3254, 7.213, -2.269), (-0.5869, 6.797, 1.242), (0.5468, 6.797, 1.242), (1.591, 4.867, 1.645), (1.52, 4.963, 0.9841), (1.435, 6.412, 1.116), (1.731, 6.446, 2.015), (-1.631, 4.867, 1.645), (-1.771, 6.445, 2.015), (-1.475, 6.412, 1.116), (-1.56, 4.963, 0.9841), (-0.6466, 6.871, 4.575), (0.6065, 6.871, 4.575), (0.8013, 6.875, 3.685), (-0.8414, 6.875, 3.685), (0.5832, 4.776, 4.124), (0.6239, 5.05, 4.658), (-0.6639, 5.05, 4.658), (-0.6233, 4.776, 4.124), (0.6694, 4.828, 5.074), (-0.6385, 4.828, 5.074), (-0.4656, 7.244, 5.832), (0.4257, 7.244, 5.832), (2.041, 2.832, 1.816), (1.18, 2.831, 1.82), (1.19, 2.999, 1.801), (2.022, 2.991, 1.797), (2.256, 1.076, 2.913), (2.017, 3.282, 2.771), (1.192, 3.289, 2.777), (1.161, 1.076, 2.915), (-1.22, 2.831, 1.82), (-2.075, 2.832, 1.816), (-2.069, 2.991, 1.797), (-1.217, 2.999, 1.801), (-2.057, 3.282, 2.771), (-2.296, 1.076, 2.913), (-1.201, 1.076, 2.915), (-1.232, 3.289, 2.777), (-0.5022, 4.786, -6.992), (0.4624, 4.786, -6.992), (0.4643, 4.688, -6.935), (-0.5041, 4.688, -6.935), (0.4672, 5.313, -6.281), (-0.5071, 5.313, -6.281), (-0.5072, 5.084, -5.953), (0.4673, 5.084, -5.953), (1.781, 2.403, -3.057), (1.768, 2.736, -4.064), (1.708, 3.624, -3.523), (1.902, 3.405, -2.92), (1.88, 0.9145, -3.22), (1.954, 0.5043, -3.952), (1.769, 2.116, -4.153), (0.9689, 2.403, -3.046), (0.9197, 0.9233, -3.207), (0.8961, 0.4889, -3.967), (0.9786, 2.116, -4.168), (-1.808, 2.736, -4.064), (-1.821, 2.403, -3.057), (-1.942, 3.405, -2.92), (-1.748, 3.624, -3.523), (-1.994, 0.5043, -3.952), (-1.92, 0.9145, -3.22), (-1.809, 2.116, -4.153), (-0.9597, 0.9233, -3.207), (-1.009, 2.403, -3.046), (-0.9361, 0.4889, -3.967), (-1.019, 2.116, -4.168), (1.051, 7.054, 3.151), (-1.091, 7.054, 3.151), (1.082, 6.998, 2.267), (-1.122, 6.998, 2.267), (0.6237, 4.127, 3.615), (-0.723, 3.74, 1.99), (0.6639, 3.74, 1.99), (-0.7649, 4.127, 3.615), (-0.5655, 6.362, 7.169), (-0.0201, 6.521, 7.215), (0.9656, 4.776, 6.579), (1.336, 5.185, 6.672), (0.9668, 5.007, 7.061), (-0.9922, 5.007, 7.061), (-1.311, 5.185, 6.672), (-0.9944, 4.776, 6.579), (-0.2708, 4.014, 6.129), (0.2963, 4.025, 6.786), (-0.3361, 4.025, 6.786), (0.231, 4.014, 6.129), (1.048, 5.406, 6.22), (1.918, 5.404, 6.168), (1.089, 5.506, 6.372), (1.891, 5.348, 6.083), (1.066, 5.606, 6.199), (1.895, 5.475, 6.063), (1.041, 5.04, 6.284), (1.87, 4.79, 6.16), (1.121, 5.124, 6.43), (1.82, 4.744, 6.079), (1.113, 5.225, 6.256), (1.858, 4.865, 6.056), (1.076, 5.765, 6.151), (1.906, 6.031, 6.129), (1.084, 5.855, 6.315), (1.896, 5.979, 6.038), (1.033, 5.962, 6.152), (1.863, 6.103, 6.031), (-1.93, 5.348, 6.083), (-1.129, 5.506, 6.372), (-1.958, 5.404, 6.168), (-1.088, 5.406, 6.22), (-1.935, 5.475, 6.063), (-1.106, 5.606, 6.199), (-1.86, 4.744, 6.079), (-1.16, 5.124, 6.43), (-1.909, 4.79, 6.16), (-1.081, 5.04, 6.284), (-1.898, 4.865, 6.056), (-1.153, 5.225, 6.256), (-1.936, 5.979, 6.038), (-1.124, 5.855, 6.315), (-1.946, 6.031, 6.129), (-1.116, 5.765, 6.151), (-1.903, 6.103, 6.031), (-1.073, 5.962, 6.152), (-0.3129, 7.116, -3.976), (0.328, 7.065, -5.581), (0.2729, 7.116, -3.976), (-0.368, 7.065, -5.581), (-0.3129, 7.768, -4.002), (-0.368, 7.687, -5.954), (0.2729, 7.768, -4.002), (0.328, 7.687, -5.954), (-0.422, 6.43, -6.789), (0.3821, 6.43, -6.789), (-0.4818, 5.404, -7.507), (0.4419, 5.404, -7.507), (-0.5004, 4.788, -7.426), (0.4606, 4.788, -7.426), (-0.5143, 4.499, -6.994), (0.4745, 4.499, -6.994), (-0.5091, 4.545, -6.949), (0.4693, 4.545, -6.949), (-0.422, 6.707, -7.503), (-0.4818, 5.129, -8.253), (-0.5052, 3.772, -7.922), (0.3821, 6.707, -7.503), (0.4419, 5.129, -8.253), (0.4654, 3.772, -7.922), (0.4652, 3.376, -6.728), (-0.505, 3.376, -6.728), (0.4645, 4.129, -5.805), (-0.5043, 4.129, -5.805), (0.758, 3.633, -3.526), (0.969, 2.746, -4.057), (0.4413, 5.625, -3.186), (1.842, 5.643, -3.181), (0.8807, -0.01357, -3.333), (0.7017, 0.02488, -2.382), (0.595, 0.5369, -2.307), (2.222, 0.5417, -2.302), (2.142, 0.02364, -2.383), (1.961, -0.008638, -3.314), (-1.009, 2.746, -4.057), (-0.798, 3.633, -3.526), (-1.882, 5.643, -3.181), (-0.4813, 5.625, -3.186), (-0.635, 0.5369, -2.307), (-0.7417, 0.02488, -2.382), (-0.9207, -0.01357, -3.333), (-2.001, -0.008633, -3.314), (-2.182, 0.02365, -2.383), (-2.262, 0.5417, -2.302), (1.42, 6.37, -0.1218), (1.822, 6.112, -0.8873), (1.45, 4.779, -0.1959), (1.512, 4.808, -0.5897), (1.529, 6.721, -2.433), (-0.02, 6.81, -2.772), (-1.569, 6.721, -2.433), (-1.884, 6.112, -0.8873), (-1.46, 6.37, -0.1218), (-1.49, 4.779, -0.1959), (-1.552, 4.808, -0.5897), (1.759, 5.704, -1.986), (-1.816, 5.704, -1.986), (0.669, 3.805, 1.024), (-0.7089, 3.805, 1.024), (1.041, 4.008, 2.609), (1.366, 4.835, 3.614), (1.205, 6.265, 3.955), (1.735, 6.342, 3.438), (-1.081, 4.008, 2.609), (-1.406, 4.835, 3.614), (-1.245, 6.265, 3.955), (-1.775, 6.342, 3.438), (1.066, 6.062, 4.522), (-1.106, 6.062, 4.522), (0.5256, 6.362, 7.169), (1.304, 5.361, 4.956), (1.382, 5.936, 4.961), (1.205, 6.507, 5.055), (1.475, 5.715, 6.119), (1.217, 6.275, 6.171), (1.126, 6.56, 6.453), (-1.29, 5.361, 4.956), (-1.422, 5.936, 4.961), (-1.245, 6.507, 5.055), (-1.257, 6.275, 6.171), (-1.166, 6.56, 6.453), (-1.515, 5.715, 6.119), (-1.401, 4.957, 6.196), (-1.194, 5.558, 6.627), (1.361, 4.957, 6.196), (1.158, 5.558, 6.627), (2.149, 5.088, 3.207), (2.176, 5.205, 2.17), (2.095, 5.739, 2.667), (1.24, 0.9485, 1.901), (2.115, 0.9509, 1.9), (2.193, 0.04905, 2.394), (2.528, 0.6197, 3.588), (2.466, 0.0992, 3.425), (1.248, 0.04842, 2.398), (0.9948, 0.6205, 3.594), (1.103, 0.09704, 3.428), (-2.216, 5.205, 2.17), (-2.189, 5.088, 3.207), (-2.135, 5.739, 2.667), (-1.28, 0.9485, 1.901), (-2.155, 0.9509, 1.9), (-2.568, 0.6197, 3.588), (-2.233, 0.04906, 2.394), (-2.506, 0.0992, 3.425), (-1.288, 0.04843, 2.398), (-1.035, 0.6205, 3.594), (-1.143, 0.09704, 3.428), (-0.01993, 5.306, -6.799), (1.267, 2.943, -1.901), (1.675, 3.084, -2.074), (0.777, 3.116, -2.067), (1.963, 4.485, -2.512), (-1.307, 2.943, -1.901), (-1.715, 3.084, -2.074), (-0.817, 3.116, -2.067), (-2.003, 4.485, -2.512), (0.7655, 4.551, 6.034), (0.6228, 4.542, 6.46), (0.7878, 4.763, 6.598), (0.567, 4.592, 6.523), (-0.6626, 4.542, 6.46), (-0.5867, 4.595, 6.521), (-0.7682, 4.763, 6.598), (-0.8052, 4.551, 6.034), (2.907, 5.321, 5.83), (2.764, 4.429, 5.744), (2.873, 6.287, 5.818), (-2.947, 5.321, 5.83), (-2.804, 4.429, 5.744), (-2.913, 6.287, 5.818), (0.4908, 4.01, -1.363), (1.192, 3.838, -1.092), (1.791, 3.983, -1.396), (1.842, 5.217, -1.122), (2.03, 5.568, -2.016), (0.3205, 5.215, -1.121), (1.089, 5.116, -0.7261), (-0.5308, 4.01, -1.363), (-0.3605, 5.215, -1.121), (-2.07, 5.568, -2.016), (-1.831, 3.983, -1.396), (-1.232, 3.838, -1.092), (-1.129, 5.116, -0.7261), (-1.882, 5.217, -1.122)], [], [(0, 1, 2), (0, 3, 1), (3, 0, 4), (4, 5, 3), (6, 5, 4), (6, 7, 5), (8, 9, 10), (8, 11, 9), (12, 11, 8), (12, 13, 11), (10, 9, 14), (15, 10, 14), (16, 17, 18), (19, 16, 18), (20, 21, 22), (23, 20, 22), (24, 25, 26), (27, 24, 26), (28, 29, 30), (31, 28, 30), (30, 29, 32), (33, 30, 32), (25, 24, 34), (35, 25, 34), (36, 37, 38), (39, 36, 38), (40, 41, 42), (43, 40, 42), (44, 45, 46), (47, 44, 46), (48, 49, 50), (51, 48, 50), (52, 53, 54), (55, 52, 54), (56, 57, 58), (59, 56, 58), (60, 61, 62), (63, 60, 62), (64, 65, 66), (60, 64, 66), (64, 60, 67), (68, 64, 67), (69, 68, 67), (70, 69, 67), (71, 72, 73), (74, 71, 73), (75, 76, 72), (77, 75, 72), (72, 76, 78), (79, 72, 78), (78, 80, 81), (79, 78, 81), (82, 27, 26), (82, 83, 27), (84, 83, 82), (84, 85, 83), (15, 85, 84), (15, 14, 85), (86, 87, 88), (86, 89, 87), (28, 89, 86), (28, 31, 89), (90, 91, 34), (92, 93, 94), (95, 96, 97), (98, 99, 100), (98, 101, 99), (33, 101, 98), (33, 32, 101), (102, 103, 104), (102, 105, 103), (106, 105, 102), (106, 107, 105), (104, 107, 106), (104, 103, 107), (108, 109, 110), (108, 111, 109), (112, 111, 108), (112, 113, 111), (110, 113, 112), (110, 109, 113), (114, 115, 116), (114, 117, 115), (118, 117, 114), (118, 119, 117), (116, 119, 118), (116, 115, 119), (120, 121, 122), (120, 123, 121), (124, 123, 120), (124, 125, 123), (122, 125, 124), (122, 121, 125), (126, 127, 128), (126, 129, 127), (130, 129, 126), (130, 131, 129), (128, 131, 130), (128, 127, 131), (132, 133, 134), (132, 135, 133), (136, 135, 132), (136, 137, 135), (134, 137, 136), (134, 133, 137), (138, 139, 140), (138, 141, 139), (142, 141, 138), (142, 143, 141), (144, 143, 142), (144, 145, 143), (140, 145, 144), (140, 139, 145), (146, 139, 141), (146, 147, 139), (148, 147, 146), (148, 149, 147), (150, 149, 148), (150, 151, 149), (152, 151, 150), (152, 153, 151), (154, 153, 152), (154, 155, 153), (55, 155, 154), (55, 54, 155), (156, 141, 143), (156, 146, 141), (157, 146, 156), (157, 148, 146), (158, 148, 157), (158, 150, 148), (159, 143, 145), (159, 156, 143), (160, 156, 159), (160, 157, 156), (161, 157, 160), (161, 158, 157), (162, 158, 161), (162, 163, 158), (164, 163, 162), (164, 165, 163), (59, 165, 164), (59, 58, 165), (147, 145, 139), (147, 159, 145), (149, 159, 147), (149, 160, 159), (151, 160, 149), (151, 161, 160), (166, 61, 167), (166, 62, 61), (168, 62, 166), (168, 169, 62), (67, 167, 70), (66, 167, 61), (66, 70, 167), (65, 70, 66), (65, 69, 70), (66, 61, 60), (170, 171, 172), (173, 174, 175), (74, 176, 71), (74, 177, 176), (178, 177, 74), (178, 179, 177), (81, 176, 79), (81, 71, 176), (81, 77, 71), (80, 77, 81), (80, 75, 77), (72, 71, 77), (180, 181, 182), (183, 184, 185), (186, 8, 10), (186, 187, 8), (188, 187, 186), (188, 189, 187), (189, 188, 6), (6, 4, 189), (190, 8, 187), (190, 12, 8), (191, 12, 190), (190, 2, 191), (1, 191, 2), (1, 192, 191), (13, 191, 192), (192, 11, 13), (193, 11, 192), (193, 194, 11), (195, 194, 193), (193, 196, 195), (7, 195, 196), (196, 5, 7), (11, 194, 9), (197, 0, 2), (4, 0, 197), (189, 4, 197), (197, 187, 189), (198, 196, 193), (198, 5, 196), (3, 5, 198), (198, 1, 3), (18, 10, 15), (18, 186, 10), (17, 186, 18), (17, 188, 186), (199, 188, 17), (6, 188, 199), (7, 6, 199), (199, 200, 7), (195, 7, 200), (200, 23, 195), (194, 195, 23), (23, 22, 194), (9, 194, 22), (22, 14, 9), (200, 20, 23), (200, 87, 20), (199, 87, 200), (199, 88, 87), (16, 88, 199), (16, 201, 88), (86, 88, 201), (201, 202, 86), (28, 86, 202), (202, 203, 28), (204, 203, 202), (204, 26, 203), (82, 26, 204), (204, 19, 82), (84, 82, 19), (19, 18, 84), (15, 84, 18), (199, 17, 16), (87, 205, 20), (87, 89, 205), (206, 205, 89), (89, 31, 206), (207, 206, 31), (207, 208, 206), (27, 208, 207), (27, 83, 208), (21, 208, 83), (83, 85, 21), (22, 21, 85), (85, 14, 22), (28, 209, 29), (28, 203, 209), (25, 209, 203), (203, 26, 25), (207, 24, 27), (207, 210, 24), (31, 210, 207), (31, 30, 210), (35, 91, 211), (35, 34, 91), (29, 212, 32), (29, 209, 212), (213, 212, 209), (209, 25, 213), (214, 213, 25), (214, 215, 213), (216, 215, 214), (214, 217, 216), (25, 35, 214), (218, 30, 33), (218, 210, 30), (219, 210, 218), (219, 24, 210), (220, 24, 219), (220, 34, 24), (220, 221, 222), (220, 223, 221), (219, 223, 220), (219, 224, 223), (218, 224, 219), (218, 33, 224), (221, 225, 222), (221, 223, 225), (96, 225, 223), (223, 224, 96), (97, 96, 224), (212, 226, 32), (212, 213, 226), (215, 226, 213), (215, 93, 226), (227, 93, 215), (215, 216, 227), (217, 227, 216), (93, 92, 226), (228, 229, 230), (228, 41, 229), (202, 41, 228), (202, 42, 41), (201, 42, 202), (201, 38, 42), (16, 38, 201), (16, 39, 38), (229, 39, 16), (229, 41, 39), (19, 229, 16), (19, 230, 229), (204, 230, 19), (204, 228, 230), (202, 228, 204), (37, 42, 38), (37, 43, 42), (231, 43, 37), (37, 232, 231), (36, 232, 37), (36, 40, 232), (41, 40, 36), (36, 39, 41), (233, 234, 235), (233, 40, 234), (232, 40, 233), (233, 231, 232), (236, 231, 233), (236, 43, 231), (237, 43, 236), (236, 238, 237), (239, 240, 241), (239, 48, 240), (46, 48, 239), (239, 20, 46), (21, 20, 239), (239, 241, 21), (208, 21, 241), (241, 240, 208), (206, 208, 240), (240, 48, 206), (51, 206, 48), (51, 205, 206), (47, 205, 51), (47, 20, 205), (46, 20, 47), (51, 44, 47), (51, 50, 44), (242, 44, 50), (242, 243, 44), (45, 44, 243), (243, 49, 45), (48, 45, 49), (48, 46, 45), (244, 245, 246), (244, 49, 245), (243, 245, 49), (243, 242, 245), (247, 245, 242), (242, 50, 247), (248, 247, 50), (248, 249, 247), (13, 138, 191), (13, 142, 138), (12, 142, 13), (12, 144, 142), (140, 144, 12), (12, 191, 140), (138, 140, 191), (158, 152, 150), (158, 163, 152), (154, 152, 163), (163, 165, 154), (55, 154, 165), (165, 58, 55), (153, 161, 151), (153, 162, 161), (155, 162, 153), (155, 164, 162), (54, 164, 155), (54, 59, 164), (53, 59, 54), (53, 56, 59), (250, 56, 53), (250, 57, 56), (52, 57, 250), (52, 58, 57), (55, 58, 52), (53, 52, 250), (251, 60, 252), (251, 67, 60), (253, 67, 251), (67, 166, 167), (67, 253, 166), (168, 166, 253), (63, 252, 60), (63, 254, 252), (254, 62, 169), (254, 63, 62), (170, 68, 69), (170, 172, 68), (64, 175, 65), (64, 173, 175), (72, 255, 256), (72, 79, 255), (257, 255, 79), (177, 79, 176), (177, 257, 79), (179, 257, 177), (256, 73, 72), (256, 258, 73), (74, 258, 178), (74, 73, 258), (78, 182, 80), (78, 180, 182), (183, 76, 75), (183, 185, 76), (92, 259, 226), (92, 260, 259), (261, 260, 92), (261, 262, 260), (99, 260, 262), (99, 101, 260), (259, 260, 101), (101, 32, 259), (226, 259, 32), (100, 263, 98), (100, 264, 263), (265, 263, 264), (265, 97, 263), (266, 263, 97), (266, 98, 263), (33, 98, 266), (266, 224, 33), (97, 224, 266), (103, 267, 107), (103, 105, 267), (107, 267, 105), (109, 268, 113), (109, 111, 268), (113, 268, 111), (115, 269, 119), (115, 117, 269), (119, 269, 117), (124, 270, 122), (124, 120, 270), (122, 270, 120), (130, 271, 128), (130, 126, 271), (128, 271, 126), (136, 272, 134), (136, 132, 272), (134, 272, 132), (253, 273, 168), (253, 274, 273), (251, 274, 253), (251, 252, 274), (275, 274, 252), (275, 276, 274), (277, 276, 275), (277, 187, 276), (190, 187, 277), (277, 169, 190), (254, 169, 277), (277, 275, 254), (252, 254, 275), (169, 2, 190), (169, 168, 2), (278, 2, 168), (168, 273, 278), (274, 278, 273), (274, 279, 278), (276, 279, 274), (276, 187, 279), (278, 279, 187), (179, 280, 257), (179, 281, 280), (1, 281, 179), (179, 178, 1), (192, 1, 178), (178, 282, 192), (258, 282, 178), (258, 283, 282), (256, 283, 258), (256, 284, 283), (255, 284, 256), (255, 257, 284), (280, 284, 257), (280, 281, 284), (285, 284, 281), (285, 286, 284), (193, 286, 285), (193, 282, 286), (192, 282, 193), (285, 281, 193), (286, 283, 284), (286, 282, 283)])
me_persian_mat_0.polygons.foreach_set('use_smooth', [True] * 487)
_k = set([(1, 198), (1, 281), (2, 197), (2, 278), (34, 90), (34, 220), (35, 211), (35, 214), (40, 43), (40, 234), (43, 237), (49, 50), (49, 244), (50, 248), (64, 68), (64, 173), (65, 69), (65, 175), (68, 172), (69, 170), (75, 80), (75, 183), (76, 78), (76, 185), (78, 180), (80, 182), (90, 91), (91, 211), (92, 94), (92, 261), (93, 94), (93, 227), (95, 96), (95, 97), (96, 225), (97, 265), (99, 100), (99, 262), (100, 264), (102, 104), (102, 106), (104, 106), (108, 110), (108, 112), (110, 112), (114, 116), (114, 118), (116, 118), (121, 123), (121, 125), (123, 125), (127, 129), (127, 131), (129, 131), (133, 135), (133, 137), (135, 137), (170, 171), (171, 172), (173, 174), (174, 175), (180, 181), (181, 182), (183, 184), (184, 185), (187, 197), (187, 278), (193, 198), (193, 281), (214, 217), (217, 227), (220, 222), (222, 225), (233, 235), (233, 236), (234, 235), (236, 238), (237, 238), (244, 246), (245, 246), (245, 247), (247, 249), (248, 249), (261, 262), (264, 265)])
me_persian_mat_0.attributes.new('sharp_edge', 'BOOLEAN', 'EDGE').data.foreach_set('value', [ (min(e.vertices), max(e.vertices)) in _k for e in me_persian_mat_0.edges])
_uv = me_persian_mat_0.uv_layers.new(name='UVTex')
_uv.uv.foreach_set('vector', [0.6027, 0.3035, 0.3694, 0.647, 0.6364, 0.647, 0.6027, 0.3035, 0.4031, 0.3035, 0.3694, 0.647, 0.4031, 0.3035, 0.6027, 0.3035, 0.6205, 0.0182, 0.6205, 0.0182, 0.3854, 0.0182, 0.4031, 0.3035, 0.663, 0.0, 0.3854, 0.0182, 0.6205, 0.0182, 0.663, 0.0, 0.3428, 0.0, 0.3854, 0.0182, 0.8346, 0.9793, 0.3036, 0.8765, 0.7023, 0.8765, 0.8346, 0.9793, 0.1712, 0.9793, 0.3036, 0.8765, 0.699, 1.0, 0.1712, 0.9793, 0.8346, 0.9793, 0.699, 1.0, 0.3068, 1.0, 0.1712, 0.9793, 0.7161, 0.3214, 0.2839, 0.3214, 0.3159, 1.0, 0.6841, 1.0, 0.7161, 0.3214, 0.3159, 1.0, 0.9588, 0.3503, 0.9386, 0.3698, 0.9144, 0.8162, 0.9987, 0.8265, 0.9588, 0.3503, 0.9144, 0.8162, 0.04116, 0.3503, 0.001253, 0.8265, 0.0856, 0.8162, 0.06143, 0.3698, 0.04116, 0.3503, 0.0856, 0.8162, 0.113, 1.0, 0.887, 1.0, 0.8024, 0.8733, 0.1976, 0.8733, 0.113, 1.0, 0.8024, 0.8733, 0.8163, 0.0, 0.75, 0.1562, 0.25, 0.1562, 0.1837, 0.0, 0.8163, 0.0, 0.25, 0.1562, 0.3002, 0.0, 0.6997, 0.0, 0.7644, 0.01644, 0.2627, 0.01644, 0.3002, 0.0, 0.7644, 0.01644, 0.6505, 0.9709, 0.7664, 0.6508, 0.2336, 0.6508, 0.5, 1.0, 0.6505, 0.9709, 0.2336, 0.6508, 0.7415, 0.726, 0.1023, 0.7261, 0.08647, 1.0, 0.669, 0.9999, 0.7415, 0.726, 0.08647, 1.0, 1.0, 0.06621, 0.6905, 0.9111, 0.1079, 0.9108, 0.0, 0.06686, 1.0, 0.06621, 0.1079, 0.9108, 0.1023, 0.7261, 0.7415, 0.726, 0.669, 0.9999, 0.08647, 1.0, 0.1023, 0.7261, 0.669, 0.9999, 0.6905, 0.9111, 1.0, 0.06621, 0.0, 0.06686, 0.1079, 0.9108, 0.6905, 0.9111, 0.0, 0.06686, 0.0, 0.0, 1.0, 0.0, 0.9914, 0.008605, 0.008605, 0.008605, 0.0, 0.0, 0.9914, 0.008605, 1.0, 1.0, 0.0, 1.0, 0.008605, 0.9914, 0.9914, 0.9914, 1.0, 1.0, 0.008605, 0.9914, 0.8588, 0.0, 0.8307, 0.08154, 0.8307, 0.08154, 1.0, 1.0, 0.8588, 0.0, 0.8307, 0.08154, 0.7805, 0.7932, 1.0, 0.02064, 1.0, 0.02064, 0.7699, 1.0, 0.7805, 0.7932, 1.0, 0.02064, 0.1519, 0.01979, 1.0, 0.02064, 0.8038, 0.7382, 0.1022, 0.7312, 0.1519, 0.01979, 0.8038, 0.7382, 0.06639, 0.8104, 0.08787, 0.7819, 0.06639, 0.8104, 0.0, 0.9996, 0.06639, 0.8104, 0.06639, 0.8104, 0.8307, 0.08154, 0.8588, 0.0, 1.0, 1.0, 0.8307, 0.08154, 0.8307, 0.08154, 1.0, 1.0, 1.0, 0.02064, 0.7805, 0.7932, 0.7699, 1.0, 1.0, 0.02064, 1.0, 0.02064, 0.7699, 1.0, 1.0, 0.02064, 0.1519, 0.01979, 0.1022, 0.7312, 0.8038, 0.7382, 1.0, 0.02064, 0.1022, 0.7312, 0.08787, 0.7819, 0.06639, 0.8104, 0.0, 0.9996, 0.06639, 0.8104, 0.08787, 0.7819, 0.0, 0.9996, 0.8538, 0.932, 0.2911, 0.9734, 0.7089, 0.9734, 0.8538, 0.932, 0.1462, 0.932, 0.2911, 0.9734, 0.6749, 1.0, 0.1462, 0.932, 0.8538, 0.932, 0.6749, 1.0, 0.3251, 1.0, 0.1462, 0.932, 0.6615, 0.9338, 0.3251, 1.0, 0.6749, 1.0, 0.6615, 0.9338, 0.3385, 0.9338, 0.3251, 1.0, 0.6834, 0.118, 0.2998, 0.0, 0.6948, 0.0, 0.6834, 0.118, 0.2878, 0.118, 0.2998, 0.0, 0.7166, 0.3735, 0.2878, 0.118, 0.6834, 0.118, 0.7166, 0.3735, 0.2834, 0.3735, 0.2878, 0.118, 0.2667, 0.8527, 0.4999, 0.9615, 0.3495, 0.9709, 0.844, 0.2664, 0.844, 0.2664, 0.844, 0.2664, 0.2421, 0.3854, 0.1256, 0.4753, 0.156, 0.2664, 0.4073, 0.0, 0.6168, 0.2341, 0.3832, 0.2341, 0.4073, 0.0, 0.5926, 0.0, 0.6168, 0.2341, 0.2405, 0.1214, 0.5926, 0.0, 0.4073, 0.0, 0.2405, 0.1214, 0.7891, 0.1214, 0.5926, 0.0, 0.9372, 0.004054, 0.0, 0.7037, 0.9362, 0.0, 0.9372, 0.004054, 0.000952, 0.7063, 0.0, 0.7037, 1.0, 0.4303, 0.000952, 0.7063, 0.9372, 0.004054, 1.0, 0.4303, 0.0419, 1.0, 0.000952, 0.7063, 0.9362, 0.0, 0.0419, 1.0, 1.0, 0.4303, 0.9362, 0.0, 0.0, 0.7037, 0.0419, 1.0, 0.9372, 0.004054, 0.0, 0.7037, 0.9362, -1e-06, 0.9372, 0.004054, 0.000952, 0.7063, 0.0, 0.7037, 1.0, 0.4303, 0.000952, 0.7063, 0.9372, 0.004054, 1.0, 0.4303, 0.0419, 1.0, 0.000952, 0.7063, 0.9362, -1e-06, 0.0419, 1.0, 1.0, 0.4303, 0.9362, -1e-06, 0.0, 0.7037, 0.0419, 1.0, 0.9372, 0.004054, 0.0, 0.7037, 0.9362, 0.0, 0.9372, 0.004054, 0.000952, 0.7063, 0.0, 0.7037, 1.0, 0.4303, 0.000952, 0.7063, 0.9372, 0.004054, 1.0, 0.4303, 0.0419, 1.0, 0.000952, 0.7063, 0.9362, 0.0, 0.0419, 1.0, 1.0, 0.4303, 0.9362, 0.0, 0.0, 0.7037, 0.0419, 1.0, 0.999, 0.2937, 0.06379, 1.0, 1.0, 0.2963, 0.999, 0.2937, 0.06283, 0.9959, 0.06379, 1.0, 0.9581, 0.0, 0.06283, 0.9959, 0.999, 0.2937, 0.9581, 0.0, 0.0, 0.5697, 0.06283, 0.9959, 1.0, 0.2963, 0.0, 0.5697, 0.9581, 0.0, 1.0, 0.2963, 0.06379, 1.0, 0.0, 0.5697, 0.999, 0.2937, 0.06379, 1.0, 1.0, 0.2963, 0.999, 0.2937, 0.06283, 0.9959, 0.06379, 1.0, 0.9581, 0.0, 0.06283, 0.9959, 0.999, 0.2937, 0.9581, 0.0, 0.0, 0.5697, 0.06283, 0.9959, 1.0, 0.2963, 0.0, 0.5697, 0.9581, 0.0, 1.0, 0.2963, 0.06379, 1.0, 0.0, 0.5697, 0.999, 0.2937, 0.06379, 1.0, 1.0, 0.2963, 0.999, 0.2937, 0.06283, 0.9959, 0.06379, 1.0, 0.9581, -1e-06, 0.06283, 0.9959, 0.999, 0.2937, 0.9581, -1e-06, 0.0, 0.5697, 0.06283, 0.9959, 1.0, 0.2963, 0.0, 0.5697, 0.9581, -1e-06, 1.0, 0.2963, 0.06379, 1.0, 0.0, 0.5697, 0.1033, 0.1033, 0.9312, 0.06884, 0.8967, 0.1033, 0.1033, 0.1033, 0.06884, 0.06884, 0.9312, 0.06884, 0.1033, 0.8967, 0.06884, 0.06884, 0.1033, 0.1033, 0.1033, 0.8967, 0.06884, 0.9312, 0.06884, 0.06884, 0.8967, 0.8967, 0.06884, 0.9312, 0.1033, 0.8967, 0.8967, 0.8967, 0.9312, 0.9312, 0.06884, 0.9312, 0.8967, 0.1033, 0.9312, 0.9312, 0.8967, 0.8967, 0.8967, 0.1033, 0.9312, 0.06884, 0.9312, 0.9312, 0.06884, 0.06884, 0.9312, 0.06884, 0.06884, 0.06884, 0.06884, 0.06884, 0.9484, 0.05163, 0.9312, 0.06884, 0.05163, 0.05163, 0.9484, 0.05163, 0.06884, 0.06884, 0.05163, 0.05163, 0.9484, 0.05163, 0.9484, 0.05163, 0.05163, 0.05163, 0.9484, 0.05163, 0.05163, 0.05163, 0.05163, 0.05163, 0.9656, 0.03442, 0.9484, 0.05163, 0.03442, 0.03442, 0.9656, 0.03442, 0.05163, 0.05163, 0.03442, 0.03442, 0.9656, 0.03442, 0.9656, 0.03442, 0.02582, 0.02582, 0.9656, 0.03442, 0.03442, 0.03442, 0.02582, 0.02582, 0.9742, 0.02582, 0.9656, 0.03442, 0.01721, 0.01721, 0.9742, 0.02582, 0.02582, 0.02582, 0.01721, 0.01721, 0.9828, 0.01721, 0.9742, 0.02582, 0.06884, 0.9312, 0.06884, 0.06884, 0.06884, 0.9312, 0.06884, 0.9312, 0.05163, 0.05163, 0.06884, 0.06884, 0.05163, 0.9484, 0.05163, 0.05163, 0.06884, 0.9312, 0.05163, 0.9484, 0.05163, 0.05163, 0.05163, 0.05163, 0.05163, 0.9484, 0.05163, 0.05163, 0.05163, 0.9484, 0.05163, 0.9484, 0.03442, 0.03442, 0.05163, 0.05163, 0.9312, 0.9312, 0.06884, 0.9312, 0.9312, 0.9312, 0.9312, 0.9312, 0.05163, 0.9484, 0.06884, 0.9312, 0.9484, 0.9484, 0.05163, 0.9484, 0.9312, 0.9312, 0.9484, 0.9484, 0.05163, 0.9484, 0.05163, 0.9484, 0.9484, 0.9484, 0.05163, 0.9484, 0.9484, 0.9484, 0.9484, 0.9484, 0.03442, 0.9656, 0.05163, 0.9484, 0.9656, 0.9656, 0.03442, 0.9656, 0.9484, 0.9484, 0.9656, 0.9656, 0.03442, 0.9656, 0.03442, 0.9656, 0.9742, 0.9742, 0.03442, 0.9656, 0.9656, 0.9656, 0.9742, 0.9742, 0.02582, 0.9742, 0.03442, 0.9656, 0.9828, 0.9828, 0.02582, 0.9742, 0.9742, 0.9742, 0.9828, 0.9828, 0.01721, 0.9828, 0.02582, 0.9742, 0.9312, 0.06884, 0.9312, 0.9312, 0.9312, 0.06884, 0.9312, 0.06884, 0.9484, 0.9484, 0.9312, 0.9312, 0.9484, 0.05163, 0.9484, 0.9484, 0.9312, 0.06884, 0.9484, 0.05163, 0.9484, 0.9484, 0.9484, 0.9484, 0.9484, 0.05163, 0.9484, 0.9484, 0.9484, 0.05163, 0.9484, 0.05163, 0.9656, 0.9656, 0.9484, 0.9484, 0.1341, 0.08195, 0.8307, 0.08154, 0.1341, 0.08195, 0.1341, 0.08195, 0.7391, 0.9113, 0.8307, 0.08154, 0.0, 0.6418, 0.7391, 0.9113, 0.1341, 0.08195, 0.0, 0.6418, 0.7391, 0.9113, 0.7391, 0.9113, 0.06639, 0.8104, 0.0, 0.9996, 0.0, 0.9996, 0.0, 0.9996, 0.08787, 0.7819, 0.0, 0.9996, 0.0, 0.9996, 0.18, 0.0, 0.08787, 0.7819, 0.7699, 1.0, 0.18, 0.0, 0.0, 0.9996, 0.7699, 1.0, 0.18, 0.0, 0.18, 0.0, 1.0, 0.02064, 0.7805, 0.7932, 0.7699, 1.0, -0.9574, -0.1651, -0.9817, -0.3403, -1.095, -0.3297, -0.1134, -0.1567, -0.1355, -0.3296, -0.2615, -0.3404, 0.7391, 0.9113, 0.1341, 0.08195, 0.8307, 0.08154, 0.7391, 0.9113, 0.1341, 0.08195, 0.1341, 0.08195, 0.7391, 0.9113, 0.1341, 0.08195, 0.7391, 0.9113, 0.7391, 0.9113, 0.0, 0.6418, 0.1341, 0.08195, 0.0, 0.9996, 0.0, 0.9996, 0.06639, 0.8104, 0.18, 0.0, 0.0, 0.9996, 0.08787, 0.7819, 0.18, 0.0, 0.0, 0.9996, 0.0, 0.9996, 0.18, 0.0, 0.0, 0.9996, 0.18, 0.0, 0.18, 0.0, 0.7699, 1.0, 0.0, 0.9996, 0.7699, 1.0, 0.7805, 0.7932, 1.0, 0.02064, -1.095, -0.3297, -0.9817, -0.3403, -0.9574, -0.1651, -0.2615, -0.3404, -0.1355, -0.3296, -0.1134, -0.1567, 0.9341, 0.7133, 0.8346, 0.9793, 0.7023, 0.8765, 0.9341, 0.7133, 1.0, 0.7256, 0.8346, 0.9793, 0.9431, 0.2242, 1.0, 0.7256, 0.9341, 0.7133, 0.9431, 0.2242, 0.9616, 0.2222, 1.0, 0.7256, 0.663, 0.0, 0.9616, 0.2222, 0.9431, 0.2242, 0.663, 0.0, 0.6205, 0.0182, 0.9616, 0.2222, 0.8862, 0.8605, 0.8346, 0.9793, 1.0, 0.7256, 0.8862, 0.8605, 0.699, 1.0, 0.8346, 0.9793, 0.5029, 0.8909, 0.699, 1.0, 0.8862, 0.8605, 0.8862, 0.8605, 0.6364, 0.647, 0.5029, 0.8909, 0.3694, 0.647, 0.5029, 0.8909, 0.6364, 0.647, 0.3694, 0.647, 0.1196, 0.8605, 0.5029, 0.8909, 0.3068, 1.0, 0.5029, 0.8909, 0.1196, 0.8605, 0.1196, 0.8605, 0.1712, 0.9793, 0.3068, 1.0, 0.0, 0.7256, 0.1712, 0.9793, 0.1196, 0.8605, 0.0, 0.7256, 0.07175, 0.7133, 0.1712, 0.9793, 0.06277, 0.2242, 0.07175, 0.7133, 0.0, 0.7256, 0.0, 0.7256, 0.04426, 0.2222, 0.06277, 0.2242, 0.3428, 0.0, 0.06277, 0.2242, 0.04426, 0.2222, 0.04426, 0.2222, 0.3854, 0.0182, 0.3428, 0.0, 0.1712, 0.9793, 0.07175, 0.7133, 0.3036, 0.8765, 0.0, 0.0, 0.0, 0.0, 0.0, 0.0, 0.0, 0.0, 0.0, 0.0, 0.0, 0.0, 0.0, 0.0, 0.0, 0.0, 0.0, 0.0, 0.0, 0.0, 0.0, 0.0, 0.0, 0.0, 0.0, 0.0, 0.0, 0.0, 0.0, 0.0, 0.0, 0.0, 0.0, 0.0, 0.0, 0.0, 0.0, 0.0, 0.0, 0.0, 0.0, 0.0, 0.0, 0.0, 0.0, 0.0, 0.0, 0.0, 0.9724, 0.8966, 0.7161, 0.3214, 0.6841, 1.0, 0.9724, 0.8966, 0.9675, 0.232, 0.7161, 0.3214, 1.0, 0.8085, 0.9675, 0.232, 0.9724, 0.8966, 1.0, 0.8085, 0.9773, 0.1076, 0.9675, 0.232, 0.7237, 0.7356, 0.9773, 0.1076, 1.0, 0.8085, 0.7237, 0.7356, 0.6736, 0.0, 0.9773, 0.1076, 0.3264, 0.0, 0.6736, 0.0, 0.7237, 0.7356, 0.7237, 0.7356, 0.2763, 0.7356, 0.3264, 0.0, 0.02273, 0.1076, 0.3264, 0.0, 0.2763, 0.7356, 0.2763, 0.7356, 0.0, 0.8085, 0.02273, 0.1076, 0.03247, 0.232, 0.02273, 0.1076, 0.0, 0.8085, 0.0, 0.8085, 0.02756, 0.8966, 0.03247, 0.232, 0.2839, 0.3214, 0.03247, 0.232, 0.02756, 0.8966, 0.02756, 0.8966, 0.3159, 1.0, 0.2839, 0.3214, 0.3038, 0.04944, 0.04116, 0.3503, 0.06143, 0.3698, 0.3038, 0.04944, 0.2998, 0.0, 0.04116, 0.3503, 0.6962, 0.04944, 0.2998, 0.0, 0.3038, 0.04944, 0.6962, 0.04944, 0.6948, 0.0, 0.2998, 0.0, 0.9588, 0.3503, 0.6948, 0.0, 0.6962, 0.04944, 0.9588, 0.3503, 0.8022, 0.08171, 0.6948, 0.0, 0.6834, 0.118, 0.6948, 0.0, 0.8022, 0.08171, 0.8022, 0.08171, 0.8949, 0.3343, 0.6834, 0.118, 0.7166, 0.3735, 0.6834, 0.118, 0.8949, 0.3343, 0.8949, 0.3343, 0.8519, 0.8171, 0.7166, 0.3735, 1.0, 0.7948, 0.8519, 0.8171, 0.8949, 0.3343, 1.0, 0.7948, 0.7089, 0.9734, 0.8519, 0.8171, 0.8538, 0.932, 0.7089, 0.9734, 1.0, 0.7948, 1.0, 0.7948, 0.9987, 0.8265, 0.8538, 0.932, 0.6749, 1.0, 0.8538, 0.932, 0.9987, 0.8265, 0.9987, 0.8265, 0.9144, 0.8162, 0.6749, 1.0, 0.6615, 0.9338, 0.6749, 1.0, 0.9144, 0.8162, 0.6962, 0.04944, 0.9386, 0.3698, 0.9588, 0.3503, 0.2998, 0.0, 0.1978, 0.08171, 0.04116, 0.3503, 0.2998, 0.0, 0.2878, 0.118, 0.1978, 0.08171, 0.1051, 0.3343, 0.1978, 0.08171, 0.2878, 0.118, 0.2878, 0.118, 0.2834, 0.3735, 0.1051, 0.3343, 0.1481, 0.8171, 0.1051, 0.3343, 0.2834, 0.3735, 0.1481, 0.8171, 0.0, 0.7948, 0.1051, 0.3343, 0.2911, 0.9734, 0.0, 0.7948, 0.1481, 0.8171, 0.2911, 0.9734, 0.1462, 0.932, 0.0, 0.7948, 0.001253, 0.8265, 0.0, 0.7948, 0.1462, 0.932, 0.1462, 0.932, 0.3251, 1.0, 0.001253, 0.8265, 0.0856, 0.8162, 0.001253, 0.8265, 0.3251, 1.0, 0.3251, 1.0, 0.3385, 0.9338, 0.0856, 0.8162, 0.8163, 0.0, 1.0, 0.6127, 0.75, 0.1562, 0.8163, 0.0, 0.983, 0.6523, 1.0, 0.6127, 0.887, 1.0, 1.0, 0.6127, 0.983, 0.6523, 0.983, 0.6523, 0.8024, 0.8733, 0.887, 1.0, 0.01705, 0.6523, 0.113, 1.0, 0.1976, 0.8733, 0.01705, 0.6523, 0.0, 0.6127, 0.113, 1.0, 0.1837, 0.0, 0.0, 0.6127, 0.01705, 0.6523, 0.1837, 0.0, 0.25, 0.1562, 0.0, 0.6127, 0.6505, 0.9709, 0.4999, 0.9615, 0.7332, 0.8527, 0.6505, 0.9709, 0.5, 1.0, 0.4999, 0.9615, 0.6997, 0.0, 0.9466, 0.3403, 0.7644, 0.01644, 0.6997, 0.0, 0.8674, 0.3469, 0.9466, 0.3403, 0.9466, 0.3403, 0.9466, 0.3403, 0.8674, 0.3469, 0.8674, 0.3469, 0.7664, 0.6508, 0.9466, 0.3403, 0.9024, 0.6309, 0.9466, 0.3403, 0.7664, 0.6508, 0.9024, 0.6309, 1.0, 0.4626, 0.9466, 0.3403, 0.8686, 0.8657, 1.0, 0.4626, 0.9024, 0.6309, 0.9024, 0.6309, 0.8686, 0.8657, 0.8686, 0.8657, 0.7664, 0.6508, 0.6505, 0.9709, 0.9024, 0.6309, 0.2627, 0.01644, 0.3002, 0.0, 0.2627, 0.01644, 0.2627, 0.01644, 0.1326, 0.3469, 0.3002, 0.0, 0.05335, 0.3403, 0.1326, 0.3469, 0.2627, 0.01644, 0.05335, 0.3403, 0.2336, 0.6508, 0.1326, 0.3469, 0.09758, 0.6309, 0.2336, 0.6508, 0.05335, 0.3403, 0.09758, 0.6309, 0.3495, 0.9709, 0.2336, 0.6508, 0.09758, 0.6309, 0.0, 0.4626, 0.1314, 0.8656, 0.09758, 0.6309, 0.0, 0.4626, 0.0, 0.4626, 0.05335, 0.3403, 0.0, 0.4626, 0.09758, 0.6309, 0.05335, 0.3403, 0.04273, 0.2213, 0.0, 0.4626, 0.05335, 0.3403, 0.04273, 0.2213, 0.05335, 0.3403, 0.05335, 0.3403, 0.2627, 0.01644, 0.04273, 0.2213, 0.1314, 0.8656, 0.1256, 0.4753, 0.1314, 0.8656, 0.1314, 0.8656, 0.0, 0.4626, 0.1256, 0.4753, 0.156, 0.2664, 0.1256, 0.4753, 0.0, 0.4626, 0.0, 0.4626, 0.04273, 0.2213, 0.156, 0.2664, 0.156, 0.2664, 0.156, 0.2664, 0.04273, 0.2213, 0.7644, 0.01644, 0.9573, 0.2213, 0.7644, 0.01644, 0.7644, 0.01644, 0.9466, 0.3403, 0.9573, 0.2213, 1.0, 0.4626, 0.9573, 0.2213, 0.9466, 0.3403, 1.0, 0.4626, 0.9105, 0.4753, 0.9573, 0.2213, 0.9105, 0.4753, 0.9105, 0.4753, 1.0, 0.4626, 1.0, 0.4626, 1.0, 0.4626, 0.9105, 0.4753, 0.8686, 0.8657, 0.9105, 0.4753, 1.0, 0.4626, 0.9105, 0.4753, 0.844, 0.2664, 0.9573, 0.2213, 0.9683, 0.5334, 1.0, 0.5515, 1.0, 0.5515, 0.9683, 0.5334, 0.8807, 0.000186, 1.0, 0.5515, 0.2975, 0.4796, 0.8807, 0.000186, 0.9683, 0.5334, 0.2975, 0.4796, 0.1631, 0.0, 0.8807, 0.000186, 0.0, 0.2087, 0.1631, 0.0, 0.2975, 0.4796, 0.0, 0.2087, 0.1367, 0.05836, 0.1631, 0.0, 0.5136, 0.4911, 0.1367, 0.05836, 0.0, 0.2087, 0.5136, 0.4911, 0.8542, 0.05827, 0.1367, 0.05836, 1.0, 0.5515, 0.8542, 0.05827, 0.5136, 0.4911, 1.0, 0.5515, 0.8807, 0.000186, 0.8542, 0.05827, 0.6691, 1.0, 1.0, 0.5515, 0.5136, 0.4911, 0.6691, 1.0, 0.9683, 0.5334, 1.0, 0.5515, 0.6642, 0.9587, 0.9683, 0.5334, 0.6691, 1.0, 0.6642, 0.9587, 0.9683, 0.5334, 0.9683, 0.5334, 0.2975, 0.4796, 0.9683, 0.5334, 0.6642, 0.9587, 0.1023, 0.7261, 0.1079, 0.9108, 0.08647, 1.0, 0.1023, 0.7261, 0.0, 0.06686, 0.1079, 0.9108, 0.0998, 0.0, 0.0, 0.06686, 0.1023, 0.7261, 0.1023, 0.7261, 0.8429, 0.000576, 0.0998, 0.0, 0.7415, 0.726, 0.8429, 0.000576, 0.1023, 0.7261, 0.7415, 0.726, 1.0, 0.06621, 0.8429, 0.000576, 0.6905, 0.9111, 1.0, 0.06621, 0.7415, 0.726, 0.7415, 0.726, 0.669, 0.9999, 0.6905, 0.9111, 0.7633, 0.000773, 1.0, 0.5763, 0.9646, 0.0011, 0.7633, 0.000773, 0.8374, 0.9986, 1.0, 0.5763, 0.7226, 0.8565, 0.8374, 0.9986, 0.7633, 0.000773, 0.7633, 0.000773, 0.1831, 0.8552, 0.7226, 0.8565, 0.1803, 0.001146, 0.1831, 0.8552, 0.7633, 0.000773, 0.1803, 0.001146, 0.1167, 1.0, 0.1831, 0.8552, 0.0, 0.5787, 0.1167, 1.0, 0.1803, 0.001146, 0.1803, 0.001146, 0.04355, 0.0, 0.0, 0.5787, 1.0, 0.5515, 0.9683, 0.5334, 1.0, 0.5515, 1.0, 0.5515, 0.8807, 0.000186, 0.9683, 0.5334, 0.8542, 0.05827, 0.8807, 0.000186, 1.0, 0.5515, 1.0, 0.5515, 0.5136, 0.4911, 0.8542, 0.05827, 0.6691, 1.0, 0.5136, 0.4911, 1.0, 0.5515, 1.0, 0.5515, 0.9683, 0.5334, 0.6691, 1.0, 0.6642, 0.9587, 0.6691, 1.0, 0.9683, 0.5334, 0.9683, 0.5334, 0.9683, 0.5334, 0.6642, 0.9587, 0.2975, 0.4796, 0.6642, 0.9587, 0.9683, 0.5334, 0.9683, 0.5334, 0.8807, 0.000186, 0.2975, 0.4796, 0.1631, 0.0, 0.2975, 0.4796, 0.8807, 0.000186, 0.1631, 0.0, 0.0, 0.2087, 0.2975, 0.4796, 0.1367, 0.05836, 0.0, 0.2087, 0.1631, 0.0, 0.1367, 0.05836, 0.5136, 0.4911, 0.0, 0.2087, 0.8542, 0.05827, 0.5136, 0.4911, 0.1367, 0.05836, 0.1079, 0.9108, 0.1023, 0.7261, 0.08647, 1.0, 0.1079, 0.9108, 0.0, 0.06686, 0.1023, 0.7261, 0.0998, 0.0, 0.1023, 0.7261, 0.0, 0.06686, 0.0998, 0.0, 0.8429, 0.000576, 0.1023, 0.7261, 0.7415, 0.726, 0.1023, 0.7261, 0.8429, 0.000576, 0.8429, 0.000576, 1.0, 0.06621, 0.7415, 0.726, 0.6905, 0.9111, 0.7415, 0.726, 1.0, 0.06621, 0.6905, 0.9111, 0.669, 0.9999, 0.7415, 0.726, 1.0, 0.5763, 0.7633, 0.000773, 0.9646, 0.0011, 1.0, 0.5763, 0.8374, 0.9986, 0.7633, 0.000773, 0.7226, 0.8565, 0.7633, 0.000773, 0.8374, 0.9986, 0.7226, 0.8565, 0.1831, 0.8552, 0.7633, 0.000773, 0.1803, 0.001146, 0.7633, 0.000773, 0.1831, 0.8552, 0.1831, 0.8552, 0.1167, 1.0, 0.1803, 0.001146, 0.0, 0.5787, 0.1803, 0.001146, 0.1167, 1.0, 0.0, 0.5787, 0.04355, 0.0, 0.1803, 0.001146, 0.1377, 0.8623, 0.1033, 0.1033, 0.1377, 0.1377, 0.1377, 0.8623, 0.1033, 0.8967, 0.1033, 0.1033, 0.8623, 0.8623, 0.1033, 0.8967, 0.1377, 0.8623, 0.8623, 0.8623, 0.8967, 0.8967, 0.1033, 0.8967, 0.8967, 0.1033, 0.8967, 0.8967, 0.8623, 0.8623, 0.8623, 0.8623, 0.8623, 0.1377, 0.8967, 0.1033, 0.1033, 0.1033, 0.8967, 0.1033, 0.8623, 0.1377, 0.05163, 0.9484, 0.03442, 0.03442, 0.03442, 0.03442, 0.05163, 0.9484, 0.03442, 0.9656, 0.03442, 0.03442, 0.02582, 0.02582, 0.03442, 0.03442, 0.03442, 0.9656, 0.03442, 0.9656, 0.02582, 0.9742, 0.02582, 0.02582, 0.01721, 0.01721, 0.02582, 0.02582, 0.02582, 0.9742, 0.02582, 0.9742, 0.01721, 0.9828, 0.01721, 0.01721, 0.9656, 0.03442, 0.9656, 0.9656, 0.9484, 0.05163, 0.9656, 0.03442, 0.9656, 0.9656, 0.9656, 0.9656, 0.9742, 0.02582, 0.9656, 0.9656, 0.9656, 0.03442, 0.9742, 0.02582, 0.9742, 0.9742, 0.9656, 0.9656, 0.9828, 0.01721, 0.9742, 0.9742, 0.9742, 0.02582, 0.9828, 0.01721, 0.9828, 0.9828, 0.9742, 0.9742, 1.0, 0.0, 0.9914, 0.9914, 0.9914, 0.008605, 1.0, 0.0, 1.0, 1.0, 0.9914, 0.9914, 0.5, 0.5247, 1.0, 1.0, 1.0, 0.0, 0.5, 0.5247, 0.0, 1.0, 1.0, 1.0, 0.0, 0.0, 0.0, 1.0, 0.5, 0.5247, 0.0, 0.0, 0.008605, 0.9914, 0.0, 1.0, 0.008605, 0.008605, 0.008605, 0.9914, 0.0, 0.0, 1.0, 0.0, 0.0, 0.0, 0.5, 0.5247, 0.8588, 0.0, 0.8588, 0.0, 0.8588, 0.0, 0.8588, 0.0, 0.1941, 0.009551, 0.8588, 0.0, 0.0328, 0.6486, 0.1941, 0.009551, 0.8588, 0.0, 0.1941, 0.009551, 0.0, 0.6418, 0.1341, 0.08195, 0.1941, 0.009551, 0.1941, 0.009551, 0.0, 0.6418, 0.0, 0.6418, 0.0, 0.6418, 0.1941, 0.009551, 0.8588, 0.0, 0.7987, 0.7882, 0.8588, 0.0, 0.8588, 0.0, 1.0, 1.0, 0.7987, 0.7882, 1.0, 1.0, 0.8307, 0.08154, 0.7391, 0.9113, 1.0, 1.0, 1.0, 1.0, 0.8307, 0.08154, -0.9574, -0.1651, -0.9312, 0.02397, -0.9104, 0.08873, -0.9574, -0.1651, -1.108, -0.1571, -0.9312, 0.02397, -0.3053, 0.02434, -0.3247, -0.1649, -0.425, 0.09262, -0.3053, 0.02434, -0.1134, -0.1567, -0.3247, -0.1649, 0.8588, 0.0, 0.8588, 0.0, 0.8588, 0.0, 0.8588, 0.0, 0.1941, 0.009551, 0.8588, 0.0, 0.0328, 0.6486, 0.8588, 0.0, 0.1941, 0.009551, 0.0, 0.6418, 0.1941, 0.009551, 0.1341, 0.08195, 0.0, 0.6418, 0.1941, 0.009551, 0.1941, 0.009551, 0.0, 0.6418, 0.1941, 0.009551, 0.0, 0.6418, 0.7987, 0.7882, 0.8588, 0.0, 0.8588, 0.0, 0.7987, 0.7882, 1.0, 1.0, 0.8588, 0.0, 0.8307, 0.08154, 1.0, 1.0, 0.7391, 0.9113, 0.8307, 0.08154, 1.0, 1.0, 1.0, 1.0, -0.9312, 0.02397, -0.9574, -0.1651, -0.9104, 0.08873, -0.9312, 0.02397, -1.108, -0.1571, -0.9574, -0.1651, -0.3247, -0.1649, -0.3053, 0.02434, -0.425, 0.09262, -0.3247, -0.1649, -0.1134, -0.1567, -0.3053, 0.02434, 0.8761, 0.7622, 0.7901, 0.261, 1.0, 0.6465, 0.8761, 0.7622, 0.7374, 0.4518, 0.7901, 0.261, 0.7979, 0.6613, 0.7374, 0.4518, 0.8761, 0.7622, 0.7979, 0.6613, 0.7168, 0.5281, 0.7374, 0.4518, 0.6168, 0.2341, 0.7374, 0.4518, 0.7168, 0.5281, 0.6168, 0.2341, 0.5926, 0.0, 0.7374, 0.4518, 0.7901, 0.261, 0.7374, 0.4518, 0.5926, 0.0, 0.5926, 0.0, 0.7891, 0.1214, 0.7901, 0.261, 1.0, 0.6465, 0.7901, 0.261, 0.7891, 0.1214, 0.3832, 0.2341, 0.2626, 0.4518, 0.4073, 0.0, 0.3832, 0.2341, 0.2907, 0.5303, 0.2626, 0.4518, 0.224, 0.6613, 0.2626, 0.4518, 0.2907, 0.5303, 0.224, 0.6613, 0.1239, 0.7622, 0.2626, 0.4518, 0.2099, 0.261, 0.2626, 0.4518, 0.1239, 0.7622, 0.2099, 0.261, 0.4073, 0.0, 0.2626, 0.4518, 0.2405, 0.1214, 0.4073, 0.0, 0.2099, 0.261, 0.2099, 0.261, 0.0, 0.6465, 0.2405, 0.1214, 0.1239, 0.7622, 0.0, 0.6465, 0.2099, 0.261, 0.9617, 0.0, 0.0, 1.0, 1.0, 0.2875, 0.9617, 0.0, 0.9617, 0.0, 0.0, 1.0, 1.0, 0.2875, 0.0, 1.0, 0.9617, 0.0, 0.9617, 0.0, 0.0, 1.0, 1.0, 0.2875, 0.9617, 0.0, 0.9617, 0.0, 0.0, 1.0, 1.0, 0.2875, 0.0, 1.0, 0.9617, 0.0, 0.9617, 0.0, 0.0, 1.0, 1.0, 0.2875, 0.9617, 0.0, 0.9617, 0.0, 0.0, 1.0, 1.0, 0.2875, 0.0, 1.0, 0.9617, 0.0, 0.0, 0.7125, 1.0, 0.0, 0.03833, 1.0, 0.0, 0.7125, 0.03833, 1.0, 1.0, 0.0, 0.03833, 1.0, 1.0, 0.0, 0.03833, 1.0, 0.0, 0.7125, 1.0, 0.0, 0.03833, 1.0, 0.0, 0.7125, 0.03833, 1.0, 1.0, 0.0, 0.03833, 1.0, 1.0, 0.0, 0.03833, 1.0, 0.0, 0.7125, 1.0, 0.0, 0.03833, 1.0, 0.0, 0.7125, 0.03833, 1.0, 1.0, 0.0, 0.03833, 1.0, 1.0, 0.0, 0.03833, 1.0, 0.2578, 0.03622, 0.09961, 0.3431, 0.07059, 0.6124, 0.2578, 0.03622, 0.5099, 0.3232, 0.09961, 0.3431, 0.5498, 0.0, 0.5099, 0.3232, 0.2578, 0.03622, 0.5498, 0.0, 0.7938, 0.04075, 0.5099, 0.3232, 0.8599, 0.3322, 0.5099, 0.3232, 0.7938, 0.04075, 0.8599, 0.3322, 0.8898, 0.7066, 0.5099, 0.3232, 1.0, 0.7117, 0.8898, 0.7066, 0.8599, 0.3322, 1.0, 0.7117, 0.8739, 1.0, 0.8898, 0.7066, 0.7014, 0.9609, 0.8739, 1.0, 1.0, 0.7117, 1.0, 0.7117, 0.8817, 0.616, 0.7014, 0.9609, 0.9571, 0.3599, 0.8817, 0.616, 1.0, 0.7117, 1.0, 0.7117, 0.8599, 0.3322, 0.9571, 0.3599, 0.7938, 0.04075, 0.9571, 0.3599, 0.8599, 0.3322, 0.8817, 0.616, 0.1175, 0.745, 0.7014, 0.9609, 0.8817, 0.616, 0.07059, 0.6124, 0.1175, 0.745, 0.0, 0.7062, 0.1175, 0.745, 0.07059, 0.6124, 0.07059, 0.6124, 0.09961, 0.3431, 0.0, 0.7062, 0.5099, 0.3232, 0.0, 0.7062, 0.09961, 0.3431, 0.5099, 0.3232, 0.4497, 0.7196, 0.0, 0.7062, 0.8898, 0.7066, 0.4497, 0.7196, 0.5099, 0.3232, 0.8898, 0.7066, 0.8739, 1.0, 0.4497, 0.7196, 0.0, 0.7062, 0.4497, 0.7196, 0.8739, 1.0, 0.9294, 0.3876, 0.9004, 0.6569, 0.7422, 0.9638, 0.9294, 0.3876, 1.0, 0.2938, 0.9004, 0.6569, 0.8825, 0.255, 1.0, 0.2938, 0.9294, 0.3876, 0.9294, 0.3876, 0.1183, 0.384, 0.8825, 0.255, 0.2986, 0.03913, 0.8825, 0.255, 0.1183, 0.384, 0.1183, 0.384, 0.0, 0.2883, 0.2986, 0.03913, 0.04293, 0.6401, 0.0, 0.2883, 0.1183, 0.384, 0.04293, 0.6401, 0.1401, 0.6678, 0.0, 0.2883, 0.2062, 0.9592, 0.1401, 0.6678, 0.04293, 0.6401, 0.2062, 0.9592, 0.4901, 0.6768, 0.1401, 0.6678, 0.4502, 1.0, 0.4901, 0.6768, 0.2062, 0.9592, 0.4502, 1.0, 0.7422, 0.9638, 0.4901, 0.6768, 0.9004, 0.6569, 0.4901, 0.6768, 0.7422, 0.9638, 0.9004, 0.6569, 1.0, 0.2938, 0.4901, 0.6768, 0.5503, 0.2804, 0.4901, 0.6768, 1.0, 0.2938, 0.5503, 0.2804, 0.1102, 0.2934, 0.4901, 0.6768, 0.1261, 0.0, 0.1102, 0.2934, 0.5503, 0.2804, 0.1261, 0.0, 0.0, 0.2883, 0.1102, 0.2934, 0.2986, 0.03913, 0.0, 0.2883, 0.1261, 0.0, 0.5503, 0.2804, 1.0, 0.2938, 0.1261, 0.0, 0.1102, 0.2934, 0.1401, 0.6678, 0.4901, 0.6768, 0.1102, 0.2934, 0.0, 0.2883, 0.1401, 0.6678])
me_persian_mat_0.materials.append(mat_mat_0)
me_persian_mat_0.use_remesh_preserve_volume = False
me_persian_mat_0.use_remesh_preserve_attributes = False
me_persian_mat_0.use_mirror_vertex_groups = False
me_persian_mat_0.update()

# ---- objects
ob_lamp_002 = bpy.data.objects.new('Lamp.002', light_lamp)
ob_lamp_001 = bpy.data.objects.new('Lamp.001', light_lamp)
ob_camera_001 = bpy.data.objects.new('Camera.001', cam_camera_001)
ob_persian_mat_7 = bpy.data.objects.new('persian_mat_7', me_persian_mat_7)
ob_persian_mat_6 = bpy.data.objects.new('persian_mat_6', me_persian_mat_6)
ob_persian_mat_5 = bpy.data.objects.new('persian_mat_5', me_persian_mat_5)
ob_persian_mat_4 = bpy.data.objects.new('persian_mat_4', me_persian_mat_4)
ob_persian_mat_9 = bpy.data.objects.new('persian_mat_9', me_persian_mat_9)
ob_persian_mat_3 = bpy.data.objects.new('persian_mat_3', me_persian_mat_3)
ob_persian_mat_8 = bpy.data.objects.new('persian_mat_8', me_persian_mat_8)
ob_persian_mat_10 = bpy.data.objects.new('persian_mat_10', me_persian_mat_10)
ob_persian_mat_2 = bpy.data.objects.new('persian_mat_2', me_persian_mat_2)
ob_persian_mat_1 = bpy.data.objects.new('persian_mat_1', me_persian_mat_1)
ob_persian_mat_0 = bpy.data.objects.new('persian_mat_0', me_persian_mat_0)

# ---- transforms, parenting, visibility, modifiers, constraints
ob_lamp_002.location = (2.594, 3.891, 15.56)
ob_lamp_002.lock_rotations_4d = False
ob_lamp_002.empty_display_type = 'ARROWS'
ob_lamp_002.lineart.crease_threshold = 0.0
ob_lamp_001.location = (-2.594, 3.891, 15.56)
ob_lamp_001.lock_rotations_4d = False
ob_lamp_001.empty_display_type = 'ARROWS'
ob_lamp_001.lineart.crease_threshold = 0.0
ob_camera_001.location = (0.0, 3.891, 15.56)
ob_camera_001.lock_rotations_4d = False
ob_camera_001.empty_display_type = 'ARROWS'
ob_camera_001.lineart.crease_threshold = 0.0
ob_persian_mat_7.location = (0.0, 0.0, 0.0)
ob_persian_mat_7.lock_rotations_4d = False
ob_persian_mat_7.empty_display_type = 'ARROWS'
ob_persian_mat_7.lineart.crease_threshold = 0.0
ob_persian_mat_6.location = (0.0, 0.0, 0.0)
ob_persian_mat_6.lock_rotations_4d = False
ob_persian_mat_6.empty_display_type = 'ARROWS'
ob_persian_mat_6.lineart.crease_threshold = 0.0
ob_persian_mat_5.location = (0.0, 0.0, 0.0)
ob_persian_mat_5.lock_rotations_4d = False
ob_persian_mat_5.empty_display_type = 'ARROWS'
ob_persian_mat_5.lineart.crease_threshold = 0.0
ob_persian_mat_4.location = (0.0, 0.0, 0.0)
ob_persian_mat_4.lock_rotations_4d = False
ob_persian_mat_4.empty_display_type = 'ARROWS'
ob_persian_mat_4.lineart.crease_threshold = 0.0
ob_persian_mat_9.location = (0.0, 0.0, 0.0)
ob_persian_mat_9.lock_rotations_4d = False
ob_persian_mat_9.empty_display_type = 'ARROWS'
ob_persian_mat_9.lineart.crease_threshold = 0.0
ob_persian_mat_3.location = (0.0, 0.0, 0.0)
ob_persian_mat_3.lock_rotations_4d = False
ob_persian_mat_3.empty_display_type = 'ARROWS'
ob_persian_mat_3.lineart.crease_threshold = 0.0
ob_persian_mat_8.location = (0.0, 0.0, 0.0)
ob_persian_mat_8.lock_rotations_4d = False
ob_persian_mat_8.empty_display_type = 'ARROWS'
ob_persian_mat_8.lineart.crease_threshold = 0.0
ob_persian_mat_10.location = (0.0, 0.0, 0.0)
ob_persian_mat_10.lock_rotations_4d = False
ob_persian_mat_10.empty_display_type = 'ARROWS'
ob_persian_mat_10.lineart.crease_threshold = 0.0
ob_persian_mat_2.location = (0.0, 0.0, 0.0)
ob_persian_mat_2.lock_rotations_4d = False
ob_persian_mat_2.empty_display_type = 'ARROWS'
ob_persian_mat_2.lineart.crease_threshold = 0.0
ob_persian_mat_1.location = (0.0, 0.0, 0.0)
ob_persian_mat_1.lock_rotations_4d = False
ob_persian_mat_1.empty_display_type = 'ARROWS'
ob_persian_mat_1.lineart.crease_threshold = 0.0
ob_persian_mat_0.location = (0.0, 0.0, 0.0)
ob_persian_mat_0.lock_rotations_4d = False
ob_persian_mat_0.empty_display_type = 'ARROWS'
ob_persian_mat_0.lineart.crease_threshold = 0.0

# ---- collection membership
col_collection_1.objects.link(ob_lamp_002)
col_collection_1.objects.link(ob_lamp_001)
col_collection_1.objects.link(ob_camera_001)
col_collection_1.objects.link(ob_persian_mat_7)
col_collection_1.objects.link(ob_persian_mat_6)
col_collection_1.objects.link(ob_persian_mat_5)
col_collection_1.objects.link(ob_persian_mat_4)
col_collection_1.objects.link(ob_persian_mat_9)
col_collection_1.objects.link(ob_persian_mat_3)
col_collection_1.objects.link(ob_persian_mat_8)
col_collection_1.objects.link(ob_persian_mat_10)
col_collection_1.objects.link(ob_persian_mat_2)
col_collection_1.objects.link(ob_persian_mat_1)
col_collection_1.objects.link(ob_persian_mat_0)

# ---- scene / render settings (as saved in the file)
scene.camera = ob_camera_001
scene.frame_start = 1; scene.frame_end = 250; scene.frame_set(1)
scene.render.engine = 'BLENDER_EEVEE_NEXT'
scene.render.image_settings.file_format = 'TARGA'
scene.render.image_settings.color_mode = 'RGB'
scene.render.image_settings.compression = 90
scene.render.resolution_x = 320
scene.render.resolution_y = 256
scene.render.fps = 25
scene.render.dither_intensity = 0.0
scene.render.film_transparent = True
scene.render.use_compositing = False
scene.render.use_sequencer = False
scene.render.use_file_extension = False
scene.render.bake_margin = 2
scene.render.bake_bias = 0.0
scene.render.use_stamp_time = False
scene.render.use_stamp_date = False
scene.render.use_stamp_frame = False
scene.render.use_stamp_camera = False
scene.render.use_stamp_scene = False
scene.render.use_stamp_filename = False
scene.render.use_stamp_render_time = False
scene.render.stamp_font_size = 0
scene.render.stamp_foreground = (0.0, 0.0, 0.0, 0.0)
scene.render.stamp_background = (0.0, 0.0, 0.0, 0.0)
scene.cycles.use_denoising = False
scene.cycles.samples = 10
scene.cycles.sampling_pattern = 'TABULATED_SOBOL'
scene.cycles.light_sampling_threshold = 0.0
scene.cycles.use_adaptive_sampling = False
scene.cycles.use_light_tree = False
scene.cycles.blur_glossy = 0.0
scene.cycles.volume_bounces = 1
scene.cycles.pixel_filter_type = 'GAUSSIAN'
scene.cycles.sample_clamp_indirect = 0.0
scene.view_settings.view_transform = 'Raw'
bpy.context.view_layer.update()
